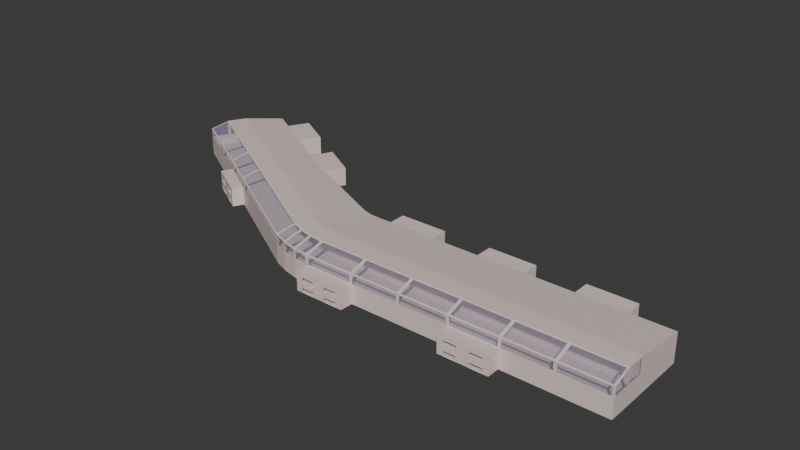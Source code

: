 # Source: terminal.blend  (saved by Blender 4.4.32; exported with 4.5.12 LTS)
import bpy
from mathutils import Matrix  # noqa: F401  (used for matrix-valued properties, if any)

bpy.ops.wm.read_factory_settings(use_empty=True)
scene = bpy.context.scene
scene.name = 'Scene'

# ---- collections
col_terminal = bpy.data.collections.new('Terminal'); scene.collection.children.link(col_terminal)

# ---- materials (node trees are filled in below, after node groups)
mat_buildingwall = bpy.data.materials.new('BuildingWall')
mat_buildingwall.alpha_threshold = 0.0
mat_buildingwall.roughness = 0.5
mat_buildingwall.line_color = (0.0, 0.0, 0.0, 1.0)
mat_glass = bpy.data.materials.new('Glass')
mat_level = bpy.data.materials.new('Level')

# ---- material node trees
mat_buildingwall.use_nodes = True; mat_buildingwall.node_tree.nodes.clear()
_N = mat_buildingwall.node_tree.nodes; _L = mat_buildingwall.node_tree.links
n0 = _N.new('ShaderNodeOutputMaterial'); n0.name = 'Material Output'; n0.location = (300, 300)
n1 = _N.new('ShaderNodeBsdfPrincipled'); n1.name = 'Principled BSDF'; n1.location = (10, 300)
n1.inputs[0].default_value = (0.8001, 0.6729, 0.6336, 1.0)
n1.inputs[3].default_value = 1.45
_L.new(n1.outputs[0], n0.inputs[0])
n0.is_active_output = True
mat_glass.use_nodes = True; mat_glass.node_tree.nodes.clear()
_N = mat_glass.node_tree.nodes; _L = mat_glass.node_tree.links
n0 = _N.new('ShaderNodeBsdfPrincipled'); n0.name = 'Principled BSDF'; n0.location = (10, 300)
n0.inputs[0].default_value = (0.5518, 0.5302, 0.8001, 1.0)
n0.inputs[1].default_value = 0.3
n0.inputs[4].default_value = 0.2
n1 = _N.new('ShaderNodeOutputMaterial'); n1.name = 'Material Output'; n1.location = (300, 300)
_L.new(n0.outputs[0], n1.inputs[0])
n1.is_active_output = True
mat_level.use_nodes = True; mat_level.node_tree.nodes.clear()
_N = mat_level.node_tree.nodes; _L = mat_level.node_tree.links
n0 = _N.new('ShaderNodeBsdfPrincipled'); n0.name = 'Principled BSDF'; n0.location = (10, 300)
n0.inputs[0].default_value = (0.2111, 0.2111, 0.2111, 1.0)
n1 = _N.new('ShaderNodeOutputMaterial'); n1.name = 'Material Output'; n1.location = (300, 300)
_L.new(n0.outputs[0], n1.inputs[0])
n1.is_active_output = True

# ---- world
world_world = bpy.data.worlds.new('World'); scene.world = world_world
world_world.use_nodes = True; world_world.node_tree.nodes.clear()
_N = world_world.node_tree.nodes; _L = world_world.node_tree.links
n0 = _N.new('ShaderNodeOutputWorld'); n0.name = 'World Output'; n0.location = (300, 300)
n1 = _N.new('ShaderNodeBackground'); n1.name = 'Background'; n1.location = (10, 300)
n1.inputs[0].default_value = (0.05088, 0.05088, 0.05088, 1.0)
_L.new(n1.outputs[0], n0.inputs[0])
n0.is_active_output = True
world_world.color = (0.05088, 0.05088, 0.05088)
world_world.sun_shadow_jitter_overblur = 0.0

# ---- meshes
me_cube = bpy.data.meshes.new('Cube')
me_cube.from_pydata([(-77.96, 32.84, 15.11), (-77.96, 32.84, 0.0), (-78.57, -15.52, 15.33), (-79.4, -16.17, 4.778e-07), (0.0, 32.84, 0.0), (-0.8017, -15.38, 15.33), (0.0, -16.03, 0.0), (0.0, 32.84, 15.11), (77.96, 32.84, 0.0), (77.16, -15.38, 15.33), (77.96, -16.03, 0.0), (-205.4, 93.91, 2.161e-07), (-225.2, 57.26, 2.161e-07), (-224.2, 57.44, 15.33), (-83.77, 33.07, 15.11), (-88.19, 34.12, 15.11), (-92.22, 35.75, 15.11), (-103.4, -10.2, 15.33), (-95.58, -13.05, 15.33), (-87.27, -14.84, 15.33), (-83.77, 33.07, 0.0), (-88.19, 34.12, 0.0), (-92.22, 35.75, 0.0), (-104.4, -10.52, 0.0), (-96.53, -13.5, 0.0), (-88.16, -15.41, 4.778e-07), (25.99, 32.84, 0.0), (51.97, 32.84, 0.0), (25.18, -15.38, 15.33), (51.17, -15.38, 15.33), (51.97, -16.03, 0.0), (25.99, -16.03, 0.0), (-25.99, 32.84, 0.0), (-51.97, 32.84, 0.0), (-27.26, -15.43, 15.33), (-52.11, -15.47, 15.33), (-52.93, -16.12, 3.185e-07), (-26.47, -16.08, 1.593e-07), (-51.97, 32.84, 15.11), (-25.99, 32.84, 15.11), (-145.3, 59.95, 15.11), (-165.3, 71.27, 15.11), (-185.4, 82.59, 15.11), (-145.3, 59.95, 2.161e-07), (-165.3, 71.27, 2.161e-07), (-185.4, 82.59, 2.161e-07), (-203.3, 45.75, 15.33), (-182.3, 34.07, 15.33), (-161.4, 22.39, 15.33), (-204.3, 45.57, 2.161e-07), (-183.3, 33.88, 2.161e-07), (-162.4, 22.19, 2.161e-07), (-79.4, -16.17, 5.037), (-80.2, -16.1, 10.45), (-78.76, 32.87, 9.697), (-78.76, 32.87, 5.415), (0.8017, 32.84, 9.697), (0.8017, 32.84, 5.415), (-0.8017, -16.03, 10.45), (0.0, -16.03, 5.037), (77.96, -16.03, 5.037), (77.96, -15.23, 10.45), (77.16, 32.84, 5.415), (-225.2, 57.26, 5.037), (-224.8, 57.96, 10.45), (-205.4, 93.91, 5.037), (-88.94, -15.23, 10.45), (-88.16, -15.41, 5.037), (-97.28, -13.21, 10.45), (-96.53, -13.5, 5.037), (-105.1, -10.12, 10.45), (-104.4, -10.52, 5.037), (-82.97, 33.04, 5.415), (-82.97, 33.04, 9.697), (-87.41, 33.94, 5.415), (-87.41, 33.94, 9.697), (-91.48, 35.45, 5.415), (-91.48, 35.45, 9.697), (52.77, 32.84, 5.415), (52.77, 32.84, 9.697), (25.18, 32.84, 5.415), (25.18, 32.84, 9.697), (25.99, -16.03, 5.037), (25.18, -16.03, 10.45), (51.97, -16.03, 5.037), (51.17, -16.03, 10.45), (-51.17, 32.84, 9.697), (-51.17, 32.84, 5.415), (-26.79, 32.84, 9.697), (-26.79, 32.84, 5.415), (-27.27, -16.08, 10.45), (-26.47, -16.08, 5.037), (-53.73, -16.13, 10.45), (-52.93, -16.12, 5.037), (-163.1, 22.58, 10.45), (-162.4, 22.19, 5.037), (-184.0, 34.27, 10.45), (-183.3, 33.88, 5.037), (-205.0, 45.96, 10.45), (-204.3, 45.57, 5.037), (-144.6, 59.56, 5.415), (-144.6, 59.56, 9.697), (-166.0, 71.67, 5.415), (-166.0, 71.67, 9.697), (-184.7, 82.2, 5.415), (-184.7, 82.2, 9.697), (-51.97, 49.74, 0.0), (-77.96, 49.74, 0.0), (-77.96, 49.74, 5.037), (0.0, 49.74, 5.037), (0.0, 49.74, 0.0), (25.99, 49.74, 0.0), (51.97, 49.74, 0.0), (-25.99, 49.74, 0.0), (-51.97, 49.74, 5.037), (-25.99, 49.74, 5.037), (-77.96, 49.74, 10.07), (0.0, 49.74, 10.07), (51.97, 49.74, 5.037), (51.97, 49.74, 10.07), (25.99, 49.74, 5.037), (25.99, 49.74, 10.07), (-51.97, 49.74, 10.07), (-25.99, 49.74, 10.07), (-197.7, 107.6, 5.037), (-197.7, 107.6, 2.161e-07), (-177.6, 96.25, 2.161e-07), (-138.0, 73.86, 2.161e-07), (-158.0, 85.18, 2.161e-07), (-197.7, 107.6, 10.07), (-138.0, 73.86, 5.037), (-138.0, 73.86, 10.07), (-158.0, 85.18, 5.037), (-158.0, 85.18, 10.07), (-177.6, 96.25, 5.037), (-177.6, 96.25, 10.07), (-78.5, 3.957, 1.792e-07), (0.0, 4.008, 0.0), (0.0, 4.008, 18.52), (77.96, 4.008, 0.0), (-215.4, 74.75, 2.161e-07), (-85.74, 4.471, 18.52), (-92.15, 6.118, 18.52), (-98.34, 8.783, 18.52), (-52.33, 3.974, 1.195e-07), (-26.17, 3.991, 5.973e-08), (-26.17, 3.991, 18.52), (-52.33, 3.974, 18.52), (-154.3, 40.37, 18.52), (-174.6, 51.83, 18.52), (-195.0, 63.29, 18.52), (77.96, 4.008, 5.037), (-78.5, 3.957, 18.52), (-215.8, 74.05, 18.14), (-85.74, 4.471, 1.707e-07), (-92.15, 6.118, 6.957e-10), (-98.34, 8.783, 5.894e-09), (51.97, 4.008, 0.0), (25.99, 4.008, 0.0), (-154.3, 40.37, 2.161e-07), (-174.6, 51.83, 2.161e-07), (-195.0, 63.29, 2.161e-07), (-215.4, 74.75, 5.037), (-215.8, 74.05, 10.45), (0.0, 4.008, 5.037), (0.0, 4.008, 10.07), (25.99, 4.008, 5.037), (25.99, 4.008, 10.07), (-26.17, 3.991, 5.037), (-26.17, 3.991, 10.07), (51.97, 4.008, 5.037), (51.97, 4.008, 10.07), (-52.33, 3.974, 5.037), (-52.33, 3.974, 10.07), (-78.5, 3.957, 5.037), (-78.5, 3.957, 10.07), (-85.74, 4.471, 10.07), (-85.74, 4.471, 5.037), (-92.15, 6.118, 10.07), (-92.15, 6.118, 5.037), (-98.34, 8.783, 10.07), (-98.34, 8.783, 5.037), (-154.3, 40.37, 10.07), (-154.3, 40.37, 5.037), (-174.6, 51.83, 10.07), (-174.6, 51.83, 5.037), (-195.0, 63.29, 10.07), (-195.0, 63.29, 5.037), (-0.8017, -6.664, 18.29), (-86.08, -6.22, 18.3), (-93.31, -4.675, 18.29), (-100.1, -2.197, 18.29), (-27.13, -6.695, 18.29), (-51.85, -6.725, 18.29), (-157.9, 30.29, 18.29), (-178.6, 41.88, 18.29), (-199.2, 53.46, 18.29), (77.96, -6.814, 10.45), (-78.18, -6.756, 18.3), (77.16, -6.663, 18.29), (-219.9, 65.05, 18.29), (25.18, -6.663, 18.29), (51.17, -6.663, 18.29), (-220.7, 65.31, 10.45), (-25.66, -15.43, 15.33), (-53.72, -15.47, 15.33), (-25.52, -6.693, 18.29), (-53.45, -6.727, 18.3), (0.8017, -15.38, 15.33), (-27.27, -16.08, 14.73), (0.8017, -6.663, 18.29), (-26.32, -6.044, 18.52), (-0.8017, -16.03, 14.73), (26.79, -15.38, 15.33), (0.0, -6.012, 18.52), (26.79, -6.663, 18.29), (25.18, -16.03, 14.73), (52.77, -15.38, 15.33), (25.99, -6.012, 18.52), (52.77, -6.663, 18.29), (51.17, -16.03, 14.73), (77.96, -15.23, 14.92), (77.96, -6.814, 17.78), (51.97, -6.012, 18.52), (-53.73, -16.13, 14.73), (-80.17, -15.45, 15.33), (-52.63, -6.075, 18.52), (-79.78, -6.694, 18.29), (-88.86, -14.59, 15.33), (-80.2, -16.1, 14.73), (-87.66, -5.978, 18.29), (-78.95, -6.106, 18.52), (-97.11, -12.58, 15.33), (-88.94, -15.23, 14.73), (-86.79, -5.512, 18.52), (-94.85, -4.209, 18.29), (-104.8, -9.52, 15.33), (-97.28, -13.21, 14.73), (-93.93, -3.868, 18.52), (-101.5, -1.519, 18.29), (-162.8, 23.17, 15.33), (-105.1, -10.12, 14.73), (-100.6, -1.309, 18.52), (-159.3, 31.07, 18.29), (-183.7, 34.85, 15.33), (-163.1, 22.58, 14.73), (-158.3, 31.28, 18.52), (-180.0, 42.66, 18.29), (-204.7, 46.54, 15.33), (-184.0, 34.27, 14.73), (-179.0, 42.85, 18.52), (-200.6, 54.24, 18.29), (-224.8, 57.96, 14.92), (-205.0, 45.96, 14.73), (-199.6, 54.43, 18.52), (-220.7, 65.31, 17.78), (77.16, -16.03, 10.45), (77.16, -16.03, 14.73), (77.96, -5.211, 10.45), (77.96, -5.211, 18.14), (-224.5, 56.87, 10.45), (-224.5, 56.87, 14.73), (-219.9, 66.7, 18.14), (-219.9, 66.7, 10.45), (77.16, 32.84, 9.697), (77.96, 3.207, 18.14), (77.96, 3.207, 10.45), (77.96, -6.012, 18.52), (77.96, 4.008, 10.07), (77.96, -6.012, 10.07), (-220.3, 66.0, 18.52), (-220.3, 66.0, 10.07), (-205.4, 93.91, 15.11), (-205.4, 93.91, 10.07), (-215.4, 74.75, 18.52), (-215.4, 74.75, 10.07), (77.96, 32.84, 10.07), (77.96, 32.84, 5.037), (51.97, 32.84, 5.037), (51.97, 32.84, 10.07), (0.0, 32.84, 10.07), (0.0, 32.84, 5.037), (25.99, 32.84, 5.037), (25.99, 32.84, 10.07), (-51.97, 32.84, 10.07), (-51.97, 32.84, 5.037), (-25.99, 32.84, 10.07), (-25.99, 32.84, 5.037), (-77.96, 32.84, 10.07), (-77.96, 32.84, 5.037), (-84.55, 33.26, 5.415), (-84.55, 33.26, 9.697), (-83.77, 33.07, 5.037), (-83.77, 33.07, 10.07), (-88.94, 34.42, 5.415), (-88.94, 34.42, 9.697), (-88.19, 34.12, 5.037), (-88.19, 34.12, 10.07), (-92.92, 36.14, 5.415), (-92.92, 36.14, 9.697), (-92.22, 35.75, 5.037), (-92.22, 35.75, 10.07), (-145.3, 59.95, 5.037), (-145.3, 59.95, 10.07), (-165.3, 71.27, 5.037), (-165.3, 71.27, 10.07), (-185.4, 82.59, 5.037), (-185.4, 82.59, 10.07), (-225.2, 57.26, 10.07), (-225.2, 57.26, 15.11), (-203.6, 45.18, 14.73), (-203.6, 45.18, 10.45), (-204.3, 45.57, 15.11), (-182.6, 33.49, 14.73), (-182.6, 33.49, 10.45), (-204.3, 45.57, 10.07), (-183.3, 33.88, 15.11), (-161.7, 21.79, 14.73), (-161.7, 21.79, 10.45), (-183.3, 33.88, 10.07), (-162.4, 22.19, 15.11), (-103.6, -10.8, 14.73), (-103.6, -10.8, 10.45), (-162.4, 22.19, 10.07), (-104.4, -10.52, 15.11), (-95.75, -13.68, 14.73), (-95.75, -13.68, 10.45), (-104.4, -10.52, 10.07), (-96.53, -13.5, 15.11), (-87.36, -15.48, 14.73), (-87.36, -15.48, 10.45), (-96.53, -13.5, 10.07), (-78.6, -16.17, 10.45), (-78.6, -16.17, 14.73), (-88.16, -15.41, 15.11), (-88.16, -15.41, 10.07), (-79.4, -16.17, 10.07), (-79.4, -16.17, 15.11), (-52.13, -16.12, 14.73), (-52.13, -16.12, 10.45), (-25.66, -16.08, 14.73), (-52.93, -16.12, 15.11), (-25.66, -16.08, 10.45), (-52.93, -16.12, 10.07), (0.8017, -16.03, 14.73), (-26.47, -16.08, 15.11), (0.8017, -16.03, 10.45), (-26.47, -16.08, 10.07), (0.0, -16.03, 15.11), (26.79, -16.03, 14.73), (26.79, -16.03, 10.45), (0.0, -16.03, 10.07), (25.99, -16.03, 15.11), (52.77, -16.03, 14.73), (25.99, -16.03, 10.07), (52.77, -16.03, 10.45), (77.96, -16.03, 10.07), (77.96, -16.03, 15.11), (51.97, -16.03, 15.11), (51.97, -16.03, 10.07), (0.0, -22.81, 5.037), (0.0, -22.81, 0.0), (25.99, -22.81, 0.0), (-79.4, -22.94, 4.778e-07), (-52.93, -22.9, 3.185e-07), (-52.93, -22.9, 5.037), (-79.4, -22.94, 5.037), (-79.4, -22.94, 10.07), (0.0, -22.81, 10.07), (25.99, -22.81, 5.037), (25.99, -22.81, 10.07), (-52.93, -22.9, 10.07), (-78.5, -2.815, 1.792e-07), (-52.33, -2.798, 1.195e-07), (77.96, 32.84, 15.11), (77.96, 4.008, 18.52), (51.97, 32.84, 15.11), (25.99, 32.84, 15.11), (25.99, 4.008, 18.52), (51.97, 4.008, 18.52), (-186.3, 28.62, 2.161e-07), (-165.3, 16.93, 2.161e-07), (-165.3, 16.93, 5.037), (-186.3, 28.62, 5.037), (-165.3, 16.93, 10.07), (-186.3, 28.62, 10.07), (0.0, 18.42, 5.037), (-26.08, 18.41, 5.037), (25.99, 18.42, 5.037), (51.97, 18.42, 5.037), (-52.15, 18.41, 5.037), (-190.2, 72.94, 5.037), (-170.0, 61.55, 5.037), (-149.8, 50.16, 5.037), (-95.28, 22.27, 5.037), (-90.17, 20.12, 5.037), (-84.76, 18.77, 5.037), (-78.23, 18.4, 5.037), (-78.23, 18.4, 16.81), (77.96, 18.42, 16.81), (-210.4, 84.33, 16.81), (25.99, 18.42, 16.81), (51.97, 18.42, 16.81), (0.0, 18.42, 16.81), (-84.76, 18.77, 16.81), (-90.17, 20.12, 16.81), (-95.28, 22.27, 16.81), (-26.08, 18.41, 16.81), (-52.15, 18.41, 16.81), (-149.8, 50.16, 16.81), (-170.0, 61.55, 16.81), (-190.2, 72.94, 16.81), (-84.76, 18.77, 8.537e-08), (-90.17, 20.12, 3.479e-10), (-95.28, 22.27, 2.947e-09), (51.97, 18.42, 0.0), (25.99, 18.42, 0.0), (-149.8, 50.16, 2.161e-07), (-170.0, 61.55, 2.161e-07), (-190.2, 72.94, 2.161e-07), (-78.23, 18.4, 8.959e-08), (0.0, 18.42, 0.0), (77.96, 18.42, 0.0), (-210.4, 84.33, 2.161e-07), (-52.15, 18.41, 5.973e-08), (-26.08, 18.41, 2.986e-08), (-210.4, 84.33, 5.037), (77.96, 18.42, 5.037), (77.96, 18.42, 10.07), (-210.4, 84.33, 10.07), (-66.17, -22.92, 3.982e-07), (-66.17, -22.92, 5.037), (-66.17, -22.92, 10.07), (-59.55, -22.91, 5.037), (-88.16, -15.41, 2.519), (-72.78, -22.93, 5.037), (-96.53, -13.5, 2.519), (-76.09, -22.94, 5.037), (-76.09, -22.94, 10.07), (-76.09, -22.94, 4.579e-07), (-69.47, -22.92, 4.181e-07), (-69.47, -22.92, 5.037), (-69.47, -22.92, 10.07), (-62.86, -22.91, 5.037), (-62.86, -22.91, 10.07), (-62.86, -22.91, 3.783e-07), (-56.24, -22.9, 3.385e-07), (-56.24, -22.9, 5.037), (-56.24, -22.9, 10.07), (-56.24, -16.13, 5.037), (-59.55, -16.14, 5.037), (-62.86, -16.14, 5.037), (-66.17, -16.15, 5.037), (-69.47, -16.15, 5.037), (-72.78, -16.16, 5.037), (-76.09, -16.16, 5.037), (22.74, -22.81, 0.0), (6.496, -22.81, 2.519), (16.24, -22.81, 0.0), (12.99, -22.81, 0.0), (9.745, -22.81, 0.0), (3.248, -22.81, 0.0), (22.74, -22.81, 5.037), (19.49, -22.81, 5.037), (16.24, -22.81, 5.037), (12.99, -22.81, 5.037), (9.745, -22.81, 5.037), (6.496, -22.81, 5.037), (3.248, -22.81, 5.037), (22.74, -22.81, 10.07), (16.24, -22.81, 10.07), (12.99, -22.81, 10.07), (9.745, -22.81, 10.07), (3.248, -22.81, 10.07), (19.49, -16.03, 5.037), (16.24, -16.03, 5.037), (12.99, -16.03, 5.037), (9.745, -16.03, 5.037), (6.496, -16.03, 5.037), (3.248, -16.03, 5.037), (19.49, -22.81, 2.519), (-183.6, 27.16, 2.161e-07), (-178.4, 24.24, 2.161e-07), (-175.8, 22.77, 2.161e-07), (-173.2, 21.31, 2.161e-07), (-167.9, 18.39, 2.161e-07), (-167.9, 18.39, 5.037), (-170.6, 19.85, 5.037), (-173.2, 21.31, 5.037), (-175.8, 22.77, 5.037), (-178.4, 24.24, 5.037), (-181.0, 25.7, 5.037), (-183.6, 27.16, 5.037), (-167.9, 18.39, 10.07), (-170.6, 19.85, 2.519), (-173.2, 21.31, 10.07), (-175.8, 22.77, 10.07), (-178.4, 24.24, 10.07), (-183.6, 27.16, 10.07), (-165.0, 23.65, 5.037), (-167.6, 25.11, 5.037), (-170.2, 26.57, 5.037), (-172.9, 28.03, 5.037), (-175.5, 29.49, 5.037), (-178.1, 30.95, 5.037), (-180.7, 32.42, 5.037), (-66.17, -22.92, 7.556), (-69.47, -22.92, 7.556), (-62.86, -22.91, 7.556), (0.0, -16.03, 7.556), (-26.47, -16.08, 7.556), (-52.93, -16.12, 7.556), (0.0, -22.81, 7.556), (-52.93, -22.9, 7.556), (-56.24, -22.9, 7.556), (3.248, -22.81, 7.556), (-79.4, -16.17, 7.556), (-88.16, -15.41, 7.556), (-96.53, -13.5, 7.556), (-104.4, -10.52, 7.556), (-162.4, 22.19, 7.556), (-79.4, -22.94, 7.556), (-165.3, 16.93, 7.556), (-76.09, -22.94, 7.556), (-167.9, 18.39, 7.556), (-173.2, 21.31, 7.556), (-175.8, 22.77, 7.556), (-178.4, 24.24, 7.556), (-225.2, 57.26, 7.556), (-183.3, 33.88, 7.556), (-204.3, 45.57, 7.556), (-186.3, 28.62, 7.556), (-183.6, 27.16, 7.556), (9.745, -22.81, 7.556), (12.99, -22.81, 7.556), (16.24, -22.81, 7.556), (77.96, -16.03, 7.556), (25.99, -16.03, 7.556), (51.97, -16.03, 7.556), (25.99, -22.81, 7.556), (22.74, -22.81, 7.556), (22.74, -16.03, 5.037), (-104.4, -10.52, 2.519), (-162.4, 22.19, 2.519), (-79.4, -16.17, 2.519), (-79.4, -22.94, 2.519), (-165.3, 16.93, 2.519), (-76.09, -22.94, 2.519), (-167.9, 18.39, 2.519), (-59.55, -22.91, 2.519), (-39.7, -16.1, 2.389e-07), (-52.93, -16.12, 2.519), (-52.93, -22.9, 2.519), (-56.24, -22.9, 2.519), (-66.17, -22.92, 2.519), (-69.47, -22.92, 2.519), (9.745, -22.81, 2.519), (12.99, -22.81, 2.519), (16.24, -22.81, 2.519), (77.96, -16.03, 2.519), (25.99, -16.03, 2.519), (51.97, -16.03, 2.519), (25.99, -22.81, 2.519), (22.74, -22.81, 2.519), (0.0, -16.03, 2.519), (-26.47, -16.08, 2.519), (0.0, -22.81, 2.519), (3.248, -22.81, 2.519), (-183.3, 33.88, 2.519), (-204.3, 45.57, 2.519), (-225.2, 57.26, 2.519), (-186.3, 28.62, 2.519), (-183.6, 27.16, 2.519), (-173.2, 21.31, 2.519), (-175.8, 22.77, 2.519), (-178.4, 24.24, 2.519), (-181.0, 25.7, 2.519), (-72.78, -22.93, 2.519), (-62.86, -22.91, 2.519)], [], [(92, 224, 333, 332), (60, 151, 268, 269, 356, 536), (286, 39, 7, 280), (254, 150, 274, 270), (145, 137, 6, 37), (355, 256, 257, 353), (411, 42, 272, 400), (283, 280, 7, 377), (258, 266, 265, 259), (304, 305, 133, 132), (98, 253, 261, 260), (263, 262, 153, 163), (161, 49, 12, 140), (136, 3, 25, 154), (154, 25, 24, 155), (53, 229, 329, 330), (66, 233, 325, 326), (68, 237, 321, 322), (289, 1, 20, 292), (292, 20, 21, 296), (296, 21, 22, 300), (398, 0, 14, 404), (404, 14, 15, 405), (238, 142, 143, 242), (139, 10, 30, 157), (276, 279, 376, 374), (279, 283, 377, 376), (346, 83, 216, 344), (350, 85, 220, 349), (157, 30, 31, 158), (210, 208, 28, 201), (215, 213, 29, 202), (354, 351, 368, 473, 472, 471, 470, 469, 370), (288, 0, 38, 284), (284, 38, 39, 286), (58, 212, 340, 342), (90, 209, 338, 339), (144, 145, 37, 550, 36), (188, 206, 204, 5), (192, 193, 35, 34), (156, 23, 51, 159), (159, 51, 50, 160), (70, 241, 317, 318), (94, 245, 313, 314), (96, 249, 310, 311), (300, 22, 43, 302), (65, 273, 129, 124), (304, 44, 45, 306), (405, 15, 16, 406), (406, 16, 40, 409), (409, 40, 41, 410), (41, 305, 307, 42), (103, 102, 104, 105), (40, 303, 305, 41), (44, 304, 132, 128), (16, 301, 303, 40), (299, 298, 100, 101), (568, 97, 99, 569), (529, 319, 315, 530), (50, 51, 381, 485, 484, 483, 482, 481, 380), (568, 50, 380, 571), (542, 71, 95, 543), (519, 327, 323, 520), (37, 565, 91, 93, 551, 36, 550), (510, 347, 343, 511), (564, 59, 91, 565), (509, 351, 347, 510), (33, 285, 287, 32), (87, 86, 88, 89), (27, 26, 111, 112), (33, 1, 107, 106), (560, 561, 84, 82), (537, 538, 359, 354), (82, 537, 539, 369), (343, 336, 367, 438, 442, 432, 444, 448, 371), (281, 4, 110, 109), (289, 288, 116, 108), (8, 27, 278, 277), (62, 78, 79, 264), (15, 297, 301, 16), (295, 294, 76, 77), (14, 293, 297, 15), (291, 290, 74, 75), (0, 288, 293, 14), (54, 55, 72, 73), (436, 69, 71, 542), (518, 331, 327, 519), (434, 67, 69, 436), (517, 335, 331, 518), (544, 52, 67, 434), (516, 336, 335, 517), (569, 99, 63, 570), (530, 315, 308, 528), (42, 307, 273, 272), (307, 306, 134, 135), (410, 41, 42, 411), (140, 162, 426, 423), (26, 4, 281, 282), (80, 57, 56, 81), (162, 275, 429, 426), (139, 422, 427, 151), (561, 559, 60, 84), (538, 536, 356, 359), (287, 286, 123, 115), (282, 283, 121, 120), (551, 93, 365, 552), (560, 82, 369, 562), (107, 108, 114, 106), (108, 116, 122, 114), (112, 111, 120, 118), (118, 120, 121, 119), (113, 115, 109, 110), (115, 123, 117, 109), (4, 32, 113, 110), (280, 281, 109, 117), (286, 280, 117, 123), (278, 27, 112, 118), (1, 289, 108, 107), (279, 278, 118, 119), (283, 279, 119, 121), (285, 33, 106, 114), (284, 285, 114, 122), (26, 282, 120, 111), (32, 287, 115, 113), (288, 284, 122, 116), (134, 126, 125, 124), (130, 127, 128, 132), (131, 130, 132, 133), (135, 134, 124, 129), (11, 65, 124, 125), (302, 43, 127, 130), (273, 307, 135, 129), (45, 11, 125, 126), (306, 45, 126, 134), (303, 302, 130, 131), (305, 303, 131, 133), (43, 44, 128, 127), (207, 198, 2, 205), (219, 217, 9, 199), (158, 31, 6, 137), (155, 24, 23, 156), (231, 152, 141, 234), (234, 141, 142, 238), (160, 50, 49, 161), (242, 143, 148, 246), (246, 148, 149, 250), (250, 149, 150, 254), (12, 570, 63, 162, 140), (63, 528, 308, 271, 275, 162), (10, 139, 151, 60, 559), (425, 421, 137, 145), (416, 158, 137, 421), (419, 161, 140, 423), (420, 136, 154, 412), (412, 154, 155, 413), (413, 155, 156, 414), (422, 139, 157, 415), (415, 157, 158, 416), (403, 138, 378, 401), (420, 424, 144, 136), (424, 425, 145, 144), (403, 407, 146, 138), (407, 408, 147, 146), (414, 156, 159, 417), (417, 159, 160, 418), (418, 160, 161, 419), (151, 427, 428, 268), (408, 398, 152, 147), (167, 378, 138, 165), (165, 138, 146, 169), (171, 379, 378, 167), (157, 170, 166, 158), (170, 171, 167, 166), (137, 164, 168, 145), (164, 165, 169, 168), (158, 166, 164, 137), (166, 167, 165, 164), (157, 139, 151, 170), (170, 151, 268, 171), (171, 268, 375, 379), (145, 168, 172, 144), (169, 173, 172, 168), (147, 173, 169, 146), (173, 175, 174, 172), (152, 175, 173, 147), (144, 172, 174, 136), (136, 174, 177, 154), (174, 175, 176, 177), (175, 152, 141, 176), (154, 177, 179, 155), (177, 176, 178, 179), (176, 141, 142, 178), (155, 179, 181, 156), (179, 178, 180, 181), (178, 142, 143, 180), (156, 181, 183, 159), (181, 180, 182, 183), (180, 143, 148, 182), (159, 183, 185, 160), (183, 182, 184, 185), (182, 148, 149, 184), (160, 185, 187, 161), (185, 184, 186, 187), (184, 149, 150, 186), (186, 150, 274, 275), (186, 275, 162, 187), (187, 162, 140, 161), (60, 151, 170, 84), (84, 170, 166, 82), (82, 166, 164, 59, 479, 478, 477, 476, 475, 474, 541), (59, 164, 168, 91), (91, 168, 172, 93), (172, 93, 449, 450, 451, 452, 453, 454, 455, 52, 174), (174, 52, 67, 177), (177, 67, 69, 179), (179, 69, 71, 181), (181, 71, 95, 183), (183, 95, 499, 500, 501, 502, 503, 504, 505, 97, 185), (185, 97, 99, 187), (187, 99, 63, 162), (244, 247, 196, 46), (240, 243, 195, 47), (236, 239, 194, 48), (228, 230, 190, 18), (225, 227, 189, 19), (379, 223, 267, 375), (147, 152, 231, 226), (146, 147, 226, 211), (138, 146, 211, 214), (378, 218, 223, 379), (138, 214, 218, 378), (232, 235, 191, 17), (64, 252, 255, 203), (61, 197, 222, 221), (248, 251, 200, 13), (34, 35, 341, 345), (192, 34, 345, 211), (35, 193, 226, 341), (193, 192, 211, 226), (5, 204, 345, 348), (188, 5, 348, 214), (204, 206, 211, 345), (206, 188, 214, 211), (28, 208, 348, 352), (208, 210, 214, 348), (201, 28, 352, 218), (210, 201, 218, 214), (29, 213, 352, 358), (213, 215, 218, 352), (202, 29, 358, 223), (215, 202, 223, 218), (9, 217, 358, 357), (199, 9, 357, 267), (217, 219, 223, 358), (219, 199, 267, 223), (205, 2, 337, 341), (207, 205, 341, 226), (2, 198, 231, 337), (198, 207, 226, 231), (225, 19, 334, 337), (19, 189, 234, 334), (227, 225, 337, 231), (189, 227, 231, 234), (228, 18, 328, 334), (230, 228, 334, 234), (18, 190, 238, 328), (190, 230, 234, 238), (232, 17, 324, 328), (235, 232, 328, 238), (17, 191, 242, 324), (191, 235, 238, 242), (236, 48, 320, 324), (239, 236, 324, 242), (48, 194, 246, 320), (194, 239, 242, 246), (240, 47, 316, 320), (243, 240, 320, 246), (47, 195, 250, 316), (195, 243, 246, 250), (244, 46, 312, 316), (247, 244, 316, 250), (46, 196, 254, 312), (196, 247, 250, 254), (248, 13, 309, 312), (251, 248, 312, 254), (13, 200, 270, 309), (200, 251, 254, 270), (61, 221, 357, 356), (197, 61, 356, 269), (221, 222, 267, 357), (222, 197, 269, 267), (252, 64, 308, 309), (255, 252, 309, 270), (64, 203, 271, 308), (203, 255, 270, 271), (276, 374, 399, 428), (428, 399, 375, 268), (259, 265, 375, 267), (265, 266, 268, 375), (266, 258, 269, 268), (258, 259, 267, 269), (153, 262, 270, 274), (263, 163, 275, 271), (163, 153, 274, 275), (262, 263, 271, 270), (62, 264, 276, 277), (79, 78, 278, 279), (78, 62, 277, 278), (264, 79, 279, 276), (56, 57, 281, 280), (80, 81, 283, 282), (57, 80, 282, 281), (81, 56, 280, 283), (86, 87, 285, 284), (89, 88, 286, 287), (87, 89, 287, 285), (88, 86, 284, 286), (55, 54, 288, 289), (73, 72, 292, 293), (54, 73, 293, 288), (72, 55, 289, 292), (290, 291, 293, 292), (75, 74, 296, 297), (291, 75, 297, 293), (74, 290, 292, 296), (294, 295, 297, 296), (77, 76, 300, 301), (295, 77, 301, 297), (76, 294, 296, 300), (298, 299, 301, 300), (101, 100, 302, 303), (299, 101, 303, 301), (100, 298, 300, 302), (102, 103, 305, 304), (105, 104, 306, 307), (103, 105, 307, 305), (104, 102, 304, 306), (260, 261, 309, 308), (261, 253, 312, 309), (253, 98, 315, 312), (98, 260, 308, 315), (310, 249, 316, 312), (249, 96, 319, 316), (311, 310, 312, 315), (96, 311, 315, 319), (313, 245, 320, 316), (245, 94, 323, 320), (314, 313, 316, 319), (94, 314, 319, 323), (317, 241, 324, 320), (241, 70, 327, 324), (318, 317, 320, 323), (70, 318, 323, 327), (321, 237, 328, 324), (237, 68, 331, 328), (322, 321, 324, 327), (68, 322, 327, 331), (325, 233, 334, 328), (233, 66, 335, 334), (326, 325, 328, 331), (66, 326, 331, 335), (229, 53, 336, 337), (329, 229, 337, 334), (330, 329, 334, 335), (53, 330, 335, 336), (332, 333, 337, 336), (333, 224, 341, 337), (224, 92, 343, 341), (92, 332, 336, 343), (338, 209, 345, 341), (209, 90, 347, 345), (339, 338, 341, 343), (90, 339, 343, 347), (340, 212, 348, 345), (212, 58, 351, 348), (342, 340, 345, 347), (58, 342, 347, 351), (344, 216, 352, 348), (216, 83, 354, 352), (346, 344, 348, 351), (83, 346, 351, 354), (349, 220, 358, 352), (350, 349, 352, 354), (220, 85, 359, 358), (85, 350, 354, 359), (257, 256, 356, 357), (353, 257, 357, 358), (355, 353, 358, 359), (256, 355, 359, 356), (386, 281, 287, 387), (386, 164, 166, 388), (389, 278, 282, 388), (118, 120, 282, 278), (170, 389, 427, 151), (287, 115, 109, 281), (390, 172, 168, 387), (187, 162, 426, 391), (65, 306, 134, 124), (392, 185, 187, 391), (393, 183, 185, 392), (130, 302, 304, 132), (394, 181, 183, 393), (395, 179, 181, 394), (396, 177, 179, 395), (397, 174, 177, 396), (390, 172, 174, 397), (289, 108, 114, 285), (372, 373, 364, 446, 445, 430, 440, 439, 363), (563, 456, 362, 562), (462, 369, 539, 540), (547, 437, 366, 545), (523, 438, 367, 521), (3, 136, 372, 363), (136, 144, 373, 372), (144, 36, 364, 373), (6, 31, 362, 456, 458, 459, 460, 461, 361), (511, 343, 371, 513), (509, 59, 360, 512), (544, 3, 363, 545), (564, 6, 361, 566), (516, 52, 366, 521), (402, 399, 374, 376), (401, 378, 379, 402), (572, 492, 383, 571), (532, 498, 385, 531), (543, 95, 382, 546), (529, 97, 383, 531), (520, 323, 384, 522), (323, 319, 385, 498, 497, 496, 495, 493, 384), (285, 390, 397, 289), (289, 397, 396, 292), (292, 396, 395, 296), (296, 395, 394, 300), (300, 394, 393, 302), (302, 393, 392, 304), (304, 392, 391, 306), (285, 390, 387, 287), (170, 389, 388, 166), (281, 386, 388, 282), (164, 386, 387, 168), (379, 375, 399, 402), (429, 275, 274, 400), (38, 0, 398, 408), (39, 38, 408, 407), (7, 39, 407, 403), (7, 403, 401, 377), (149, 410, 411, 150), (148, 409, 410, 149), (143, 406, 409, 148), (142, 405, 406, 143), (141, 404, 405, 142), (152, 398, 404, 141), (150, 411, 400, 274), (44, 418, 419, 45), (43, 417, 418, 44), (22, 414, 417, 43), (33, 32, 425, 424), (1, 33, 424, 420), (27, 415, 416, 26), (8, 422, 415, 27), (21, 413, 414, 22), (20, 412, 413, 21), (1, 420, 412, 20), (45, 419, 423, 11), (26, 416, 421, 4), (32, 4, 421, 425), (426, 429, 273, 65), (423, 426, 65, 11), (427, 422, 8, 277), (428, 427, 277, 276), (427, 389, 278, 277), (391, 426, 65, 306), (403, 386, 388, 401), (386, 403, 407, 387), (408, 390, 387, 407), (390, 408, 398, 397), (397, 398, 404, 396), (396, 404, 405, 395), (395, 405, 406, 394), (394, 406, 409, 393), (393, 409, 410, 392), (392, 410, 411, 391), (402, 389, 427, 428, 399), (402, 376, 377, 401), (389, 402, 401, 388), (400, 272, 273, 429), (419, 391, 426, 423), (418, 392, 391, 419), (417, 393, 392, 418), (414, 394, 393, 417), (413, 395, 394, 414), (412, 396, 395, 413), (420, 397, 396, 412), (424, 390, 397, 420), (390, 424, 425, 387), (421, 386, 387, 425), (386, 421, 416, 388), (415, 389, 388, 416), (422, 427, 389, 415), (508, 444, 432, 506), (554, 431, 441, 555), (506, 432, 442, 507), (513, 371, 448, 514), (552, 365, 447, 553), (452, 431, 441, 453), (455, 437, 366, 52), (454, 435, 437, 455), (453, 441, 435, 454), (451, 443, 431, 452), (450, 433, 443, 451), (449, 447, 433, 450), (449, 93, 365, 447), (512, 515, 473, 368), (533, 534, 471, 472), (534, 535, 470, 471), (566, 567, 468, 360), (556, 557, 465, 466), (557, 558, 464, 465), (522, 384, 493, 524), (525, 495, 496, 526), (526, 496, 497, 527), (546, 382, 486, 548), (573, 488, 489, 574), (574, 489, 490, 575), (503, 490, 491, 504), (499, 486, 487, 500), (499, 95, 382, 486), (500, 487, 488, 501), (502, 489, 490, 503), (501, 488, 489, 502), (504, 491, 492, 505), (505, 492, 383, 97), (431, 506, 507, 441), (443, 508, 506, 431), (360, 468, 515, 512), (365, 513, 514, 447), (351, 509, 512, 368), (93, 511, 513, 365), (59, 509, 510, 91), (91, 510, 511, 93), (382, 522, 524, 486), (95, 520, 522, 382), (336, 516, 521, 367), (437, 523, 521, 366), (52, 516, 517, 67), (67, 517, 518, 69), (69, 518, 519, 71), (71, 519, 520, 95), (489, 526, 527, 490), (488, 525, 526, 489), (319, 529, 531, 385), (492, 532, 531, 383), (99, 530, 528, 63), (97, 529, 530, 99), (465, 464, 535, 534), (466, 465, 534, 533), (84, 60, 536, 538), (82, 84, 538, 537), (540, 539, 370, 469), (539, 537, 354, 370), (469, 470, 535, 540), (515, 533, 472, 473), (82, 541, 462, 369), (463, 462, 541, 474), (464, 463, 474, 475), (464, 475, 476, 465), (465, 476, 477, 466), (467, 466, 477, 478), (468, 467, 478, 479), (468, 479, 59, 360), (438, 523, 507, 442), (448, 444, 508, 514), (381, 546, 548, 485), (51, 543, 546, 381), (52, 544, 545, 366), (439, 547, 545, 363), (3, 544, 434, 25), (25, 434, 436, 24), (24, 436, 542, 23), (23, 542, 543, 51), (364, 552, 553, 446), (36, 551, 552, 364), (430, 554, 555, 440), (459, 458, 558, 557), (460, 459, 557, 556), (31, 560, 562, 362), (30, 10, 559, 561), (31, 30, 561, 560), (361, 461, 567, 566), (59, 564, 566, 360), (6, 564, 565, 37), (481, 572, 571, 380), (49, 569, 570, 12), (97, 568, 571, 383), (50, 568, 569, 49), (483, 574, 575, 482), (484, 573, 574, 483), (491, 576, 572, 492), (490, 575, 576, 491), (532, 527, 497, 498), (525, 524, 493, 495), (488, 487, 494, 573), (487, 486, 548, 494), (435, 577, 547, 437), (441, 555, 577, 435), (430, 445, 578, 554), (443, 433, 549, 578), (578, 443, 431, 554), (433, 447, 553, 549), (467, 468, 567, 457), (467, 457, 556, 466), (563, 562, 369, 462), (463, 464, 558, 480), (463, 480, 563, 462)])
me_cube.polygons.foreach_set('material_index', [1, 0, 0, 0, 0, 1, 0, 0, 1, 0, 1, 1, 0, 0, 0, 1, 1, 1, 0, 0, 0, 0, 0, 0, 0, 0, 0, 1, 1, 0, 1, 1, 0, 0, 0, 1, 1, 0, 1, 1, 0, 0, 1, 1, 1, 0, 0, 0, 0, 0, 0, 0, 1, 0, 0, 0, 1, 0, 0, 0, 0, 0, 0, 0, 0, 0, 0, 0, 1, 0, 0, 0, 0, 0, 0, 0, 0, 0, 1, 0, 1, 0, 1, 0, 1, 0, 0, 0, 0, 0, 0, 0, 0, 0, 0, 0, 0, 0, 1, 0, 0, 0, 0, 0, 0, 0, 0, 0, 0, 0, 0, 0, 0, 0, 0, 0, 0, 0, 0, 0, 0, 0, 0, 0, 0, 0, 0, 0, 0, 0, 0, 0, 0, 0, 0, 0, 0, 1, 1, 0, 0, 0, 0, 0, 0, 0, 0, 0, 0, 0, 0, 0, 0, 0, 0, 0, 0, 0, 0, 0, 0, 0, 0, 0, 0, 0, 0, 0, 0, 0, 0, 0, 0, 0, 0, 0, 0, 0, 0, 0, 0, 0, 0, 0, 0, 0, 0, 0, 0, 0, 0, 0, 0, 0, 0, 0, 0, 0, 0, 0, 0, 0, 0, 0, 0, 0, 0, 0, 0, 0, 0, 0, 0, 0, 0, 0, 0, 0, 0, 0, 1, 1, 1, 1, 1, 0, 0, 0, 0, 0, 0, 1, 1, 1, 1, 0, 0, 0, 0, 0, 0, 0, 0, 0, 0, 0, 0, 0, 0, 0, 0, 0, 0, 0, 0, 0, 0, 0, 0, 0, 0, 0, 0, 0, 0, 0, 0, 0, 0, 0, 0, 0, 0, 0, 0, 0, 0, 0, 0, 0, 0, 0, 0, 0, 0, 0, 0, 0, 0, 0, 0, 0, 0, 0, 0, 0, 0, 0, 0, 0, 0, 0, 0, 0, 0, 0, 0, 0, 0, 0, 0, 0, 0, 0, 0, 0, 0, 0, 0, 0, 0, 0, 0, 0, 0, 0, 0, 0, 0, 0, 0, 0, 0, 0, 0, 0, 0, 0, 0, 0, 0, 0, 0, 0, 0, 0, 0, 0, 0, 0, 0, 0, 0, 0, 0, 0, 0, 0, 0, 0, 0, 0, 0, 0, 0, 0, 0, 0, 0, 0, 0, 0, 0, 0, 0, 0, 0, 0, 0, 0, 0, 0, 0, 0, 0, 0, 0, 0, 0, 0, 0, 0, 0, 0, 0, 0, 0, 0, 0, 0, 0, 0, 0, 0, 0, 0, 0, 0, 0, 0, 0, 0, 0, 0, 0, 0, 0, 0, 0, 0, 0, 0, 0, 0, 0, 0, 0, 0, 0, 0, 0, 0, 0, 0, 0, 0, 0, 0, 0, 0, 0, 0, 0, 0, 0, 0, 0, 0, 0, 0, 0, 0, 0, 0, 0, 0, 0, 0, 0, 0, 0, 0, 0, 0, 0, 0, 0, 0, 0, 0, 0, 0, 0, 0, 0, 0, 0, 0, 0, 0, 0, 0, 0, 0, 0, 0, 0, 0, 0, 0, 0, 0, 0, 0, 0, 0, 0, 0, 0, 0, 0, 0, 0, 0, 0, 0, 0, 0, 0, 0, 0, 0, 0, 0, 0, 0, 0, 0, 0, 0, 0, 0, 0, 0, 0, 0, 0, 0, 0, 0, 0, 0, 0, 0, 0, 0, 0, 0, 0, 0, 0, 0, 0, 0, 0, 0, 0, 0, 0, 0, 0, 0, 0, 0, 0, 0, 0, 0, 0, 0, 0, 0, 0, 0, 0, 0, 0, 0, 0, 0, 0, 0, 0, 0, 0, 0, 0, 0, 0, 0, 0, 0, 0, 0, 0, 0, 0, 0, 0, 0, 0, 0, 0, 0, 0, 0, 0, 0, 0, 0, 0, 0, 0, 0, 0, 0, 0, 0, 0, 0, 0, 0, 0, 0])
_uv = me_cube.uv_layers.new(name='UVMap')
_uv.uv.foreach_set('vector', [0.5479, 0.9596, 0.6188, 0.9596, 0.6188, 0.9987, 0.5479, 0.9987, 0.4583, 0.0, 0.4583, 0.1562, 0.5417, 0.1562, 0.5417, 0.07812, 0.5417, 0.0, 0.5, 0.0, 0.5417, 0.3333, 0.625, 0.3333, 0.625, 0.375, 0.5417, 0.375, 0.875, 0.6719, 0.875, 0.5938, 0.875, 0.5938, 0.875, 0.6719, 0.2083, 0.5938, 0.25, 0.5938, 0.25, 0.75, 0.2083, 0.75, 0.5479, 0.9596, 0.5479, 0.9987, 0.6187, 0.9987, 0.6188, 0.9596, 0.875, 0.5469, 0.875, 0.5, 0.875, 0.5, 0.875, 0.5469, 0.5417, 0.3333, 0.5417, 0.375, 0.625, 0.375, 0.625, 0.3333, 0.5454, 0.08438, 0.5454, 0.15, 0.6213, 0.15, 0.6213, 0.08437, 0.4583, 0.25, 0.5417, 0.25, 0.5417, 0.25, 0.4583, 0.25, 0.5479, 1.0, 0.6187, 1.0, 0.6187, 1.0, 0.5479, 1.0, 0.5454, 0.08437, 0.6213, 0.08437, 0.6213, 0.15, 0.5454, 0.15, 0.125, 0.5938, 0.125, 0.75, 0.125, 0.75, 0.125, 0.5938, 0.125, 0.5938, 0.125, 0.75, 0.125, 0.75, 0.125, 0.5938, 0.125, 0.5938, 0.125, 0.75, 0.125, 0.75, 0.125, 0.5938, 0.5479, 1.0, 0.6188, 1.0, 0.6187, 1.0, 0.5479, 1.0, 0.5479, 1.0, 0.6188, 1.0, 0.6188, 1.0, 0.5479, 1.0, 0.5479, 1.0, 0.6187, 1.0, 0.6187, 1.0, 0.5479, 1.0, 0.4583, 0.25, 0.375, 0.25, 0.375, 0.25, 0.4583, 0.25, 0.4583, 0.25, 0.375, 0.25, 0.375, 0.25, 0.4583, 0.25, 0.4583, 0.25, 0.375, 0.25, 0.375, 0.25, 0.4583, 0.25, 0.875, 0.5469, 0.875, 0.5, 0.875, 0.5, 0.875, 0.5469, 0.875, 0.5469, 0.875, 0.5, 0.875, 0.5, 0.875, 0.5469, 0.875, 0.6719, 0.875, 0.5938, 0.875, 0.5938, 0.875, 0.6719, 0.125, 0.5938, 0.125, 0.75, 0.1667, 0.75, 0.1667, 0.5938, 0.5417, 0.25, 0.5417, 0.2917, 0.625, 0.2917, 0.625, 0.25, 0.5417, 0.2917, 0.5417, 0.3333, 0.625, 0.3333, 0.625, 0.2917, 0.5479, 0.8763, 0.5479, 0.9154, 0.6188, 0.9154, 0.6188, 0.8763, 0.5479, 0.918, 0.5479, 0.957, 0.6188, 0.957, 0.6188, 0.918, 0.1667, 0.5938, 0.1667, 0.75, 0.2083, 0.75, 0.2083, 0.5938, 0.7513, 0.6769, 0.7513, 0.7449, 0.7904, 0.7449, 0.7904, 0.6769, 0.793, 0.6769, 0.793, 0.7449, 0.832, 0.7449, 0.832, 0.6769, 0.5417, 0.9167, 0.5417, 0.875, 0.5417, 0.875, 0.5417, 0.8802, 0.5417, 0.8906, 0.5417, 0.8958, 0.5417, 0.901, 0.5417, 0.9115, 0.5417, 0.9167, 0.5417, 0.25, 0.625, 0.25, 0.625, 0.2917, 0.5417, 0.2917, 0.5417, 0.2917, 0.625, 0.2917, 0.625, 0.3333, 0.5417, 0.3333, 0.5479, 0.8763, 0.6187, 0.8763, 0.6187, 0.9154, 0.5479, 0.9154, 0.5479, 0.9179, 0.6187, 0.9179, 0.6187, 0.9571, 0.5479, 0.9571, 0.1667, 0.5938, 0.2083, 0.5938, 0.2083, 0.75, 0.1875, 0.75, 0.1667, 0.75, 0.7513, 0.6769, 0.7904, 0.6769, 0.7904, 0.7449, 0.7513, 0.7449, 0.7929, 0.6769, 0.8321, 0.6769, 0.8321, 0.7449, 0.7929, 0.7449, 0.125, 0.5938, 0.125, 0.75, 0.125, 0.75, 0.125, 0.5938, 0.125, 0.5938, 0.125, 0.75, 0.125, 0.75, 0.125, 0.5938, 0.5479, 1.0, 0.6187, 1.0, 0.6188, 1.0, 0.5479, 1.0, 0.5479, 1.0, 0.6188, 1.0, 0.6188, 1.0, 0.5479, 1.0, 0.5479, 1.0, 0.6188, 1.0, 0.6188, 1.0, 0.5479, 1.0, 0.4583, 0.25, 0.375, 0.25, 0.375, 0.25, 0.4583, 0.25, 0.4583, 0.25, 0.5417, 0.25, 0.5417, 0.25, 0.4583, 0.25, 0.4583, 0.25, 0.375, 0.25, 0.375, 0.25, 0.4583, 0.25, 0.875, 0.5469, 0.875, 0.5, 0.875, 0.5, 0.875, 0.5469, 0.875, 0.5469, 0.875, 0.5, 0.875, 0.5, 0.875, 0.5469, 0.875, 0.5469, 0.875, 0.5, 0.875, 0.5, 0.875, 0.5469, 0.625, 0.25, 0.5417, 0.25, 0.5417, 0.25, 0.625, 0.25, 0.5354, 0.25, 0.4646, 0.25, 0.4646, 0.25, 0.5354, 0.25, 0.625, 0.25, 0.5417, 0.25, 0.5417, 0.25, 0.625, 0.25, 0.375, 0.25, 0.4583, 0.25, 0.4583, 0.25, 0.375, 0.25, 0.625, 0.25, 0.5417, 0.25, 0.5417, 0.25, 0.625, 0.25, 0.5354, 0.25, 0.4646, 0.25, 0.4646, 0.25, 0.5354, 0.25, 0.4167, 1.0, 0.4583, 1.0, 0.4583, 1.0, 0.4167, 1.0, 0.5, 1.0, 0.5417, 1.0, 0.5417, 1.0, 0.5, 1.0, 0.125, 0.75, 0.125, 0.75, 0.125, 0.75, 0.125, 0.75, 0.125, 0.75, 0.125, 0.75, 0.125, 0.75, 0.125, 0.75, 0.125, 0.75, 0.4167, 1.0, 0.375, 1.0, 0.375, 1.0, 0.4167, 1.0, 0.4167, 1.0, 0.4583, 1.0, 0.4583, 1.0, 0.4167, 1.0, 0.5, 1.0, 0.5417, 1.0, 0.5417, 1.0, 0.5, 1.0, 0.375, 0.9167, 0.4167, 0.9167, 0.4583, 0.9167, 0.4583, 0.9583, 0.4167, 0.9583, 0.375, 0.9583, 0.375, 0.9375, 0.5, 0.9167, 0.5417, 0.9167, 0.5417, 0.9583, 0.5, 0.9583, 0.4167, 0.875, 0.4583, 0.875, 0.4583, 0.9167, 0.4167, 0.9167, 0.5, 0.875, 0.5417, 0.875, 0.5417, 0.9167, 0.5, 0.9167, 0.375, 0.2917, 0.4583, 0.2917, 0.4583, 0.3333, 0.375, 0.3333, 0.4646, 0.293, 0.5354, 0.293, 0.5354, 0.332, 0.4646, 0.332, 0.1667, 0.5, 0.2083, 0.5, 0.2083, 0.5, 0.1667, 0.5, 0.1667, 0.5, 0.125, 0.5, 0.125, 0.5, 0.1667, 0.5, 0.4167, 0.9167, 0.4167, 0.9583, 0.4583, 0.9583, 0.4583, 0.9167, 0.5, 0.9167, 0.5, 0.9583, 0.5417, 0.9583, 0.5417, 0.9167, 0.4583, 0.9167, 0.5, 0.9167, 0.5, 0.9167, 0.4583, 0.9167, 0.5417, 0.9583, 0.5417, 1.0, 0.5417, 1.0, 0.5417, 0.9948, 0.5417, 0.9844, 0.5417, 0.9792, 0.5417, 0.974, 0.5417, 0.9635, 0.5417, 0.9583, 0.4583, 0.375, 0.375, 0.375, 0.375, 0.375, 0.4583, 0.375, 0.4583, 0.25, 0.5417, 0.25, 0.5417, 0.25, 0.4583, 0.25, 0.375, 0.25, 0.375, 0.2917, 0.4583, 0.2917, 0.4583, 0.25, 0.4646, 0.2513, 0.4646, 0.2904, 0.5354, 0.2904, 0.5354, 0.2513, 0.625, 0.25, 0.5417, 0.25, 0.5417, 0.25, 0.625, 0.25, 0.5354, 0.25, 0.4646, 0.25, 0.4646, 0.25, 0.5354, 0.25, 0.625, 0.25, 0.5417, 0.25, 0.5417, 0.25, 0.625, 0.25, 0.5354, 0.25, 0.4646, 0.25, 0.4646, 0.25, 0.5354, 0.25, 0.625, 0.25, 0.5417, 0.25, 0.5417, 0.25, 0.625, 0.25, 0.5354, 0.25, 0.4646, 0.25, 0.4646, 0.25, 0.5354, 0.25, 0.4167, 1.0, 0.4583, 1.0, 0.4583, 1.0, 0.4167, 1.0, 0.5, 1.0, 0.5417, 1.0, 0.5417, 1.0, 0.5, 1.0, 0.4167, 1.0, 0.4583, 1.0, 0.4583, 1.0, 0.4167, 1.0, 0.5, 1.0, 0.5417, 1.0, 0.5417, 1.0, 0.5, 1.0, 0.4167, 1.0, 0.4583, 1.0, 0.4583, 1.0, 0.4167, 1.0, 0.5, 1.0, 0.5417, 1.0, 0.5417, 1.0, 0.5, 1.0, 0.4167, 1.0, 0.4583, 1.0, 0.4583, 1.0, 0.4167, 1.0, 0.5, 1.0, 0.5417, 1.0, 0.5417, 1.0, 0.5, 1.0, 0.625, 0.25, 0.5417, 0.25, 0.5417, 0.25, 0.625, 0.25, 0.5417, 0.25, 0.4583, 0.25, 0.4583, 0.25, 0.5417, 0.25, 0.875, 0.5469, 0.875, 0.5, 0.875, 0.5, 0.875, 0.5469, 0.375, 0.1562, 0.4583, 0.1562, 0.4583, 0.2031, 0.375, 0.2031, 0.375, 0.3333, 0.375, 0.375, 0.4583, 0.375, 0.4583, 0.3333, 0.4646, 0.3346, 0.4646, 0.3737, 0.5354, 0.3737, 0.5354, 0.3346, 0.4583, 0.1562, 0.5417, 0.1562, 0.5417, 0.2031, 0.4583, 0.2031, 0.375, 0.1562, 0.375, 0.2031, 0.4583, 0.2031, 0.4583, 0.1562, 0.4167, 0.9583, 0.4167, 1.0, 0.4583, 1.0, 0.4583, 0.9583, 0.5, 0.9583, 0.5, 1.0, 0.5417, 1.0, 0.5417, 0.9583, 0.4583, 0.3333, 0.5417, 0.3333, 0.5417, 0.3333, 0.4583, 0.3333, 0.4583, 0.3333, 0.5417, 0.3333, 0.5417, 0.3333, 0.4583, 0.3333, 0.4167, 0.9583, 0.4583, 0.9583, 0.4583, 0.9583, 0.4167, 0.9583, 0.4167, 0.9167, 0.4583, 0.9167, 0.4583, 0.9167, 0.4167, 0.9167, 0.375, 0.25, 0.4583, 0.25, 0.4583, 0.2917, 0.375, 0.2917, 0.4583, 0.25, 0.5417, 0.25, 0.5417, 0.2917, 0.4583, 0.2917, 0.375, 0.2917, 0.375, 0.3333, 0.4583, 0.3333, 0.4583, 0.2917, 0.4583, 0.2917, 0.4583, 0.3333, 0.5417, 0.3333, 0.5417, 0.2917, 0.375, 0.3333, 0.4583, 0.3333, 0.4583, 0.375, 0.375, 0.375, 0.4583, 0.3333, 0.5417, 0.3333, 0.5417, 0.375, 0.4583, 0.375, 0.25, 0.5, 0.2083, 0.5, 0.2083, 0.5, 0.25, 0.5, 0.5417, 0.375, 0.4583, 0.375, 0.4583, 0.375, 0.5417, 0.375, 0.5417, 0.3333, 0.5417, 0.375, 0.5417, 0.375, 0.5417, 0.3333, 0.4583, 0.2917, 0.375, 0.2917, 0.375, 0.2917, 0.4583, 0.2917, 0.375, 0.25, 0.4583, 0.25, 0.4583, 0.25, 0.375, 0.25, 0.5417, 0.2917, 0.4583, 0.2917, 0.4583, 0.2917, 0.5417, 0.2917, 0.5417, 0.3333, 0.5417, 0.2917, 0.5417, 0.2917, 0.5417, 0.3333, 0.4583, 0.2917, 0.375, 0.2917, 0.375, 0.2917, 0.4583, 0.2917, 0.5417, 0.2917, 0.4583, 0.2917, 0.4583, 0.2917, 0.5417, 0.2917, 0.375, 0.3333, 0.4583, 0.3333, 0.4583, 0.3333, 0.375, 0.3333, 0.375, 0.3333, 0.4583, 0.3333, 0.4583, 0.3333, 0.375, 0.3333, 0.5417, 0.25, 0.5417, 0.2917, 0.5417, 0.2917, 0.5417, 0.25, 0.4583, 0.25, 0.375, 0.25, 0.375, 0.25, 0.4583, 0.25, 0.4583, 0.25, 0.375, 0.25, 0.375, 0.25, 0.4583, 0.25, 0.5417, 0.25, 0.4583, 0.25, 0.4583, 0.25, 0.5417, 0.25, 0.5417, 0.25, 0.4583, 0.25, 0.4583, 0.25, 0.5417, 0.25, 0.375, 0.25, 0.4583, 0.25, 0.4583, 0.25, 0.375, 0.25, 0.4583, 0.25, 0.375, 0.25, 0.375, 0.25, 0.4583, 0.25, 0.5417, 0.25, 0.5417, 0.25, 0.5417, 0.25, 0.5417, 0.25, 0.125, 0.5, 0.125, 0.5, 0.125, 0.5, 0.125, 0.5, 0.4583, 0.25, 0.375, 0.25, 0.375, 0.25, 0.4583, 0.25, 0.5417, 0.25, 0.4583, 0.25, 0.4583, 0.25, 0.5417, 0.25, 0.5417, 0.25, 0.5417, 0.25, 0.5417, 0.25, 0.5417, 0.25, 0.125, 0.5, 0.125, 0.5, 0.125, 0.5, 0.125, 0.5, 0.8346, 0.6769, 0.8737, 0.6769, 0.8737, 0.7449, 0.8346, 0.7449, 0.8346, 0.6769, 0.8346, 0.7449, 0.8737, 0.7449, 0.8737, 0.6769, 0.2083, 0.5938, 0.2083, 0.75, 0.25, 0.75, 0.25, 0.5938, 0.125, 0.5938, 0.125, 0.75, 0.125, 0.75, 0.125, 0.5938, 0.875, 0.6719, 0.875, 0.5938, 0.875, 0.5938, 0.875, 0.6719, 0.875, 0.6719, 0.875, 0.5938, 0.875, 0.5938, 0.875, 0.6719, 0.125, 0.5938, 0.125, 0.75, 0.125, 0.75, 0.125, 0.5938, 0.875, 0.6719, 0.875, 0.5938, 0.875, 0.5938, 0.875, 0.6719, 0.875, 0.6719, 0.875, 0.5938, 0.875, 0.5938, 0.875, 0.6719, 0.875, 0.6719, 0.875, 0.5938, 0.875, 0.5938, 0.875, 0.6719, 0.375, 0.0, 0.4167, 0.0, 0.4583, 0.0, 0.4583, 0.1562, 0.375, 0.1562, 0.4583, 0.0, 0.5, 0.0, 0.5417, 0.0, 0.5417, 0.07812, 0.5417, 0.1562, 0.4583, 0.1562, 0.375, 0.0, 0.375, 0.1562, 0.4583, 0.1562, 0.4583, 0.0, 0.4167, 0.0, 0.2083, 0.5469, 0.25, 0.5469, 0.25, 0.5938, 0.2083, 0.5938, 0.2083, 0.5469, 0.2083, 0.5938, 0.25, 0.5938, 0.25, 0.5469, 0.125, 0.5469, 0.125, 0.5938, 0.125, 0.5938, 0.125, 0.5469, 0.125, 0.5469, 0.125, 0.5938, 0.125, 0.5938, 0.125, 0.5469, 0.125, 0.5469, 0.125, 0.5938, 0.125, 0.5938, 0.125, 0.5469, 0.125, 0.5469, 0.125, 0.5938, 0.125, 0.5937, 0.125, 0.5469, 0.125, 0.5469, 0.125, 0.5938, 0.1667, 0.5938, 0.1667, 0.5469, 0.1667, 0.5469, 0.1667, 0.5938, 0.2083, 0.5938, 0.2083, 0.5469, 0.75, 0.5469, 0.75, 0.5938, 0.7917, 0.5938, 0.7917, 0.5469, 0.125, 0.5469, 0.1667, 0.5469, 0.1667, 0.5938, 0.125, 0.5938, 0.1667, 0.5469, 0.2083, 0.5469, 0.2083, 0.5938, 0.1667, 0.5938, 0.75, 0.5469, 0.7917, 0.5469, 0.7917, 0.5938, 0.75, 0.5938, 0.7917, 0.5469, 0.8333, 0.5469, 0.8333, 0.5938, 0.7917, 0.5938, 0.125, 0.5469, 0.125, 0.5937, 0.125, 0.5938, 0.125, 0.5469, 0.125, 0.5469, 0.125, 0.5938, 0.125, 0.5938, 0.125, 0.5469, 0.125, 0.5469, 0.125, 0.5938, 0.125, 0.5938, 0.125, 0.5469, 0.4583, 0.1562, 0.4583, 0.2031, 0.5417, 0.2031, 0.5417, 0.1562, 0.8333, 0.5469, 0.875, 0.5469, 0.875, 0.5938, 0.8333, 0.5938, 0.0, 0.0, 0.0, 0.0, 0.0, 0.0, 0.0, 0.0, 0.0, 0.0, 0.0, 0.0, 0.0, 0.0, 0.0, 0.0, 0.0, 0.0, 0.0, 0.0, 0.0, 0.0, 0.0, 0.0, 0.0, 0.0, 0.0, 0.0, 0.0, 0.0, 0.0, 0.0, 0.0, 0.0, 0.0, 0.0, 0.0, 0.0, 0.0, 0.0, 0.0, 0.0, 0.0, 0.0, 0.0, 0.0, 0.0, 0.0, 0.0, 0.0, 0.0, 0.0, 0.0, 0.0, 0.0, 0.0, 0.0, 0.0, 0.0, 0.0, 0.0, 0.0, 0.0, 0.0, 0.0, 0.0, 0.0, 0.0, 0.0, 0.0, 0.0, 0.0, 0.0, 0.0, 0.0, 0.0, 0.0, 0.0, 0.0, 0.0, 0.0, 0.0, 0.0, 0.0, 0.0, 0.0, 0.0, 0.0, 0.0, 0.0, 0.0, 0.0, 0.0, 0.0, 0.0, 0.0, 0.0, 0.0, 0.0, 0.0, 0.0, 0.0, 0.0, 0.0, 0.0, 0.0, 0.0, 0.0, 0.0, 0.0, 0.0, 0.0, 0.0, 0.0, 0.0, 0.0, 0.0, 0.0, 0.0, 0.0, 0.0, 0.0, 0.0, 0.0, 0.0, 0.0, 0.0, 0.0, 0.0, 0.0, 0.0, 0.0, 0.0, 0.0, 0.0, 0.0, 0.0, 0.0, 0.0, 0.0, 0.0, 0.0, 0.0, 0.0, 0.0, 0.0, 0.0, 0.0, 0.0, 0.0, 0.0, 0.0, 0.0, 0.0, 0.0, 0.0, 0.0, 0.0, 0.0, 0.0, 0.0, 0.0, 0.0, 0.0, 0.0, 0.0, 0.0, 0.0, 0.0, 0.0, 0.0, 0.0, 0.0, 0.0, 0.0, 0.0, 0.0, 0.0, 0.0, 0.0, 0.0, 0.0, 0.0, 0.0, 0.0, 0.0, 0.0, 0.0, 0.0, 0.0, 0.0, 0.0, 0.0, 0.0, 0.0, 0.0, 0.0, 0.0, 0.0, 0.0, 0.0, 0.0, 0.0, 0.0, 0.0, 0.0, 0.0, 0.0, 0.0, 0.0, 0.0, 0.0, 0.0, 0.0, 0.0, 0.0, 0.0, 0.0, 0.0, 0.0, 0.0, 0.0, 0.0, 0.0, 0.0, 0.0, 0.0, 0.0, 0.0, 0.0, 0.0, 0.0, 0.0, 0.0, 0.0, 0.0, 0.0, 0.0, 0.0, 0.0, 0.0, 0.0, 0.0, 0.0, 0.0, 0.0, 0.0, 0.0, 0.0, 0.0, 0.0, 0.0, 0.0, 0.0, 0.0, 0.0, 0.0, 0.0, 0.0, 0.0, 0.0, 0.0, 0.0, 0.0, 0.0, 0.0, 0.0, 0.0, 0.0, 0.0, 0.0, 0.0, 0.0, 0.0, 0.0, 0.0, 0.0, 0.0, 0.0, 0.0, 0.0, 0.0, 0.0, 0.0, 0.0, 0.0, 0.0, 0.0, 0.0, 0.0, 0.0, 0.0, 0.0, 0.0, 0.0, 0.0, 0.0, 0.0, 0.0, 0.0, 0.0, 0.0, 0.0, 0.0, 0.0, 0.0, 0.0, 0.0, 0.0, 0.0, 0.0, 0.0, 0.0, 0.0, 0.0, 0.0, 0.0, 0.0, 0.0, 0.0, 0.0, 0.0, 0.0, 0.0, 0.0, 0.0, 0.0, 0.0, 0.0, 0.0, 0.0, 0.0, 0.0, 0.0, 0.0, 0.0, 0.0, 0.0, 0.0, 0.0, 0.0, 0.0, 0.0, 0.0, 0.0, 0.0, 0.0, 0.0, 0.0, 0.0, 0.0, 0.0, 0.0, 0.0, 0.0, 0.0, 0.0, 0.0, 0.0, 0.0, 0.0, 0.0, 0.0, 0.0, 0.0, 0.0, 0.0, 0.0, 0.0, 0.0, 0.05729, 0.125, 0.1146, 0.25, 0.1719, 0.375, 0.2292, 0.5, 0.2865, 0.625, 0.3437, 0.75, 0.401, 0.875, 0.4583, 1.0, 0.0, 0.0, 0.0, 0.0, 0.4583, 1.0, 0.4583, 1.0, 0.0, 0.0, 0.0, 0.0, 0.4583, 1.0, 0.4583, 1.0, 0.0, 0.0, 0.0, 0.0, 0.0, 0.0, 0.0, 0.0, 0.0, 0.0, 0.0, 0.0, 0.0, 0.0, 0.0, 0.0, 0.0, 0.0, 0.0, 0.0, 0.0, 0.0, 0.0, 0.0, 0.0, 0.0, 0.0, 0.0, 0.0, 0.0, 0.0, 0.0, 0.0, 0.0, 0.0, 0.0, 0.0, 0.0, 0.0, 0.0, 0.0, 0.0, 0.0, 0.0, 0.0, 0.0, 0.0, 0.0, 0.0, 0.0, 0.0, 0.0, 0.0, 0.0, 0.0, 0.0, 0.875, 0.7449, 0.875, 0.677, 0.875, 0.677, 0.875, 0.7449, 0.875, 0.7449, 0.875, 0.677, 0.875, 0.677, 0.875, 0.7449, 0.875, 0.7449, 0.875, 0.677, 0.875, 0.677, 0.875, 0.7449, 0.875, 0.7449, 0.875, 0.677, 0.875, 0.677, 0.875, 0.7449, 0.875, 0.7449, 0.875, 0.6769, 0.875, 0.677, 0.875, 0.7449, 0.8333, 0.5938, 0.8333, 0.6719, 0.875, 0.6719, 0.875, 0.5938, 0.8333, 0.5938, 0.875, 0.5938, 0.875, 0.6719, 0.8333, 0.6719, 0.7917, 0.5938, 0.8333, 0.5938, 0.8333, 0.6719, 0.7917, 0.6719, 0.75, 0.5938, 0.7917, 0.5938, 0.7917, 0.6719, 0.75, 0.6719, 0.7917, 0.5938, 0.7917, 0.6719, 0.8333, 0.6719, 0.8333, 0.5938, 0.75, 0.5938, 0.75, 0.6719, 0.7917, 0.6719, 0.7917, 0.5938, 0.875, 0.7449, 0.875, 0.677, 0.875, 0.677, 0.875, 0.7449, 0.5473, 0.00625, 0.6188, 0.00625, 0.6202, 0.07187, 0.5459, 0.07187, 0.5473, 0.00625, 0.5459, 0.07187, 0.6202, 0.07187, 0.6188, 0.00625, 0.875, 0.7449, 0.875, 0.677, 0.875, 0.6769, 0.875, 0.7449, 0.7929, 0.7449, 0.8321, 0.7449, 0.8333, 0.75, 0.7917, 0.75, 0.7929, 0.6769, 0.7929, 0.7449, 0.7917, 0.75, 0.7917, 0.6719, 0.8321, 0.7449, 0.8321, 0.6769, 0.8333, 0.6719, 0.8333, 0.75, 0.8321, 0.6769, 0.7929, 0.6769, 0.7917, 0.6719, 0.8333, 0.6719, 0.7513, 0.7449, 0.7904, 0.7449, 0.7917, 0.75, 0.75, 0.75, 0.7513, 0.6769, 0.7513, 0.7449, 0.75, 0.75, 0.75, 0.6719, 0.7904, 0.7449, 0.7904, 0.6769, 0.7917, 0.6719, 0.7917, 0.75, 0.7904, 0.6769, 0.7513, 0.6769, 0.75, 0.6719, 0.7917, 0.6719, 0.7904, 0.7449, 0.7513, 0.7449, 0.75, 0.75, 0.7917, 0.75, 0.7513, 0.7449, 0.7513, 0.6769, 0.75, 0.6719, 0.75, 0.75, 0.7904, 0.6769, 0.7904, 0.7449, 0.7917, 0.75, 0.7917, 0.6719, 0.7513, 0.6769, 0.7904, 0.6769, 0.7917, 0.6719, 0.75, 0.6719, 0.832, 0.7449, 0.793, 0.7449, 0.7917, 0.75, 0.8333, 0.75, 0.793, 0.7449, 0.793, 0.6769, 0.7917, 0.6719, 0.7917, 0.75, 0.832, 0.6769, 0.832, 0.7449, 0.8333, 0.75, 0.8333, 0.6719, 0.793, 0.6769, 0.832, 0.6769, 0.8333, 0.6719, 0.7917, 0.6719, 0.8737, 0.7449, 0.8346, 0.7449, 0.8333, 0.75, 0.875, 0.75, 0.8737, 0.6769, 0.8737, 0.7449, 0.875, 0.75, 0.875, 0.6719, 0.8346, 0.7449, 0.8346, 0.6769, 0.8333, 0.6719, 0.8333, 0.75, 0.8346, 0.6769, 0.8737, 0.6769, 0.875, 0.6719, 0.8333, 0.6719, 0.8346, 0.7449, 0.8737, 0.7449, 0.875, 0.75, 0.8333, 0.75, 0.8346, 0.6769, 0.8346, 0.7449, 0.8333, 0.75, 0.8333, 0.6719, 0.8737, 0.7449, 0.8737, 0.6769, 0.875, 0.6719, 0.875, 0.75, 0.8737, 0.6769, 0.8346, 0.6769, 0.8333, 0.6719, 0.875, 0.6719, 0.875, 0.7449, 0.875, 0.7449, 0.875, 0.75, 0.875, 0.75, 0.875, 0.7449, 0.875, 0.677, 0.875, 0.6719, 0.875, 0.75, 0.875, 0.6769, 0.875, 0.7449, 0.875, 0.75, 0.875, 0.6719, 0.875, 0.677, 0.875, 0.6769, 0.875, 0.6719, 0.875, 0.6719, 0.875, 0.7449, 0.875, 0.7449, 0.875, 0.75, 0.875, 0.75, 0.875, 0.677, 0.875, 0.7449, 0.875, 0.75, 0.875, 0.6719, 0.875, 0.7449, 0.875, 0.677, 0.875, 0.6719, 0.875, 0.75, 0.875, 0.677, 0.875, 0.677, 0.875, 0.6719, 0.875, 0.6719, 0.875, 0.7449, 0.875, 0.7449, 0.875, 0.75, 0.875, 0.75, 0.875, 0.677, 0.875, 0.7449, 0.875, 0.75, 0.875, 0.6719, 0.875, 0.7449, 0.875, 0.677, 0.875, 0.6719, 0.875, 0.75, 0.875, 0.677, 0.875, 0.677, 0.875, 0.6719, 0.875, 0.6719, 0.875, 0.7449, 0.875, 0.7449, 0.875, 0.75, 0.875, 0.75, 0.875, 0.677, 0.875, 0.7449, 0.875, 0.75, 0.875, 0.6719, 0.875, 0.7449, 0.875, 0.677, 0.875, 0.6719, 0.875, 0.75, 0.875, 0.677, 0.875, 0.677, 0.875, 0.6719, 0.875, 0.6719, 0.875, 0.7449, 0.875, 0.7449, 0.875, 0.75, 0.875, 0.75, 0.875, 0.677, 0.875, 0.7449, 0.875, 0.75, 0.875, 0.6719, 0.875, 0.7449, 0.875, 0.677, 0.875, 0.6719, 0.875, 0.75, 0.875, 0.677, 0.875, 0.677, 0.875, 0.6719, 0.875, 0.6719, 0.875, 0.7449, 0.875, 0.7449, 0.875, 0.75, 0.875, 0.75, 0.875, 0.677, 0.875, 0.7449, 0.875, 0.75, 0.875, 0.6719, 0.875, 0.7449, 0.875, 0.677, 0.875, 0.6719, 0.875, 0.75, 0.875, 0.677, 0.875, 0.677, 0.875, 0.6719, 0.875, 0.6719, 0.875, 0.7449, 0.875, 0.7449, 0.875, 0.75, 0.875, 0.75, 0.875, 0.677, 0.875, 0.7449, 0.875, 0.75, 0.875, 0.6719, 0.875, 0.7449, 0.875, 0.6769, 0.875, 0.6719, 0.875, 0.75, 0.875, 0.6769, 0.875, 0.677, 0.875, 0.6719, 0.875, 0.6719, 0.5473, 0.00625, 0.6188, 0.00625, 0.625, 0.0, 0.5417, 0.0, 0.5459, 0.07187, 0.5473, 0.00625, 0.5417, 0.0, 0.5417, 0.07812, 0.6188, 0.00625, 0.6202, 0.07187, 0.625, 0.07812, 0.625, 0.0, 0.6202, 0.07187, 0.5459, 0.07187, 0.5417, 0.07812, 0.625, 0.07812, 0.6188, 0.00625, 0.5473, 0.00625, 0.5417, 0.0, 0.625, 0.0, 0.6202, 0.07187, 0.6188, 0.00625, 0.625, 0.0, 0.625, 0.07812, 0.5473, 0.00625, 0.5459, 0.07187, 0.5417, 0.07812, 0.5417, 0.0, 0.5459, 0.07187, 0.6202, 0.07187, 0.625, 0.07812, 0.5417, 0.07812, 0.5417, 0.25, 0.625, 0.25, 0.625, 0.2031, 0.5417, 0.2031, 0.5417, 0.2031, 0.625, 0.2031, 0.625, 0.1562, 0.5417, 0.1562, 0.6213, 0.08437, 0.6213, 0.15, 0.625, 0.1562, 0.625, 0.07812, 0.6213, 0.15, 0.5454, 0.15, 0.5417, 0.1562, 0.625, 0.1562, 0.5454, 0.15, 0.5454, 0.08438, 0.5417, 0.07812, 0.5417, 0.1562, 0.5454, 0.08438, 0.6213, 0.08437, 0.625, 0.07812, 0.5417, 0.07812, 0.6213, 0.15, 0.6213, 0.08437, 0.625, 0.07812, 0.625, 0.1562, 0.5454, 0.08437, 0.5454, 0.15, 0.5417, 0.1562, 0.5417, 0.07812, 0.5454, 0.15, 0.6213, 0.15, 0.625, 0.1562, 0.5417, 0.1562, 0.6213, 0.08437, 0.5454, 0.08437, 0.5417, 0.07812, 0.625, 0.07812, 0.4646, 0.2513, 0.5354, 0.2513, 0.5417, 0.25, 0.4583, 0.25, 0.5354, 0.2904, 0.4646, 0.2904, 0.4583, 0.2917, 0.5417, 0.2917, 0.4646, 0.2904, 0.4646, 0.2513, 0.4583, 0.25, 0.4583, 0.2917, 0.5354, 0.2513, 0.5354, 0.2904, 0.5417, 0.2917, 0.5417, 0.25, 0.5354, 0.3737, 0.4646, 0.3737, 0.4583, 0.375, 0.5417, 0.375, 0.4646, 0.3346, 0.5354, 0.3346, 0.5417, 0.3333, 0.4583, 0.3333, 0.4646, 0.3737, 0.4646, 0.3346, 0.4583, 0.3333, 0.4583, 0.375, 0.5354, 0.3346, 0.5354, 0.3737, 0.5417, 0.375, 0.5417, 0.3333, 0.5354, 0.293, 0.4646, 0.293, 0.4583, 0.2917, 0.5417, 0.2917, 0.4646, 0.332, 0.5354, 0.332, 0.5417, 0.3333, 0.4583, 0.3333, 0.4646, 0.293, 0.4646, 0.332, 0.4583, 0.3333, 0.4583, 0.2917, 0.5354, 0.332, 0.5354, 0.293, 0.5417, 0.2917, 0.5417, 0.3333, 0.4646, 0.25, 0.5354, 0.25, 0.5417, 0.25, 0.4583, 0.25, 0.5354, 0.25, 0.4646, 0.25, 0.4583, 0.25, 0.5417, 0.25, 0.5354, 0.25, 0.5354, 0.25, 0.5417, 0.25, 0.5417, 0.25, 0.4646, 0.25, 0.4646, 0.25, 0.4583, 0.25, 0.4583, 0.25, 0.4646, 0.25, 0.5354, 0.25, 0.5417, 0.25, 0.4583, 0.25, 0.5354, 0.25, 0.4646, 0.25, 0.4583, 0.25, 0.5417, 0.25, 0.5354, 0.25, 0.5354, 0.25, 0.5417, 0.25, 0.5417, 0.25, 0.4646, 0.25, 0.4646, 0.25, 0.4583, 0.25, 0.4583, 0.25, 0.4646, 0.25, 0.5354, 0.25, 0.5417, 0.25, 0.4583, 0.25, 0.5354, 0.25, 0.4646, 0.25, 0.4583, 0.25, 0.5417, 0.25, 0.5354, 0.25, 0.5354, 0.25, 0.5417, 0.25, 0.5417, 0.25, 0.4646, 0.25, 0.4646, 0.25, 0.4583, 0.25, 0.4583, 0.25, 0.4646, 0.25, 0.5354, 0.25, 0.5417, 0.25, 0.4583, 0.25, 0.5354, 0.25, 0.4646, 0.25, 0.4583, 0.25, 0.5417, 0.25, 0.5354, 0.25, 0.5354, 0.25, 0.5417, 0.25, 0.5417, 0.25, 0.4646, 0.25, 0.4646, 0.25, 0.4583, 0.25, 0.4583, 0.25, 0.4646, 0.25, 0.5354, 0.25, 0.5417, 0.25, 0.4583, 0.25, 0.5354, 0.25, 0.4646, 0.25, 0.4583, 0.25, 0.5417, 0.25, 0.5354, 0.25, 0.5354, 0.25, 0.5417, 0.25, 0.5417, 0.25, 0.4646, 0.25, 0.4646, 0.25, 0.4583, 0.25, 0.4583, 0.25, 0.5479, 1.0, 0.6187, 1.0, 0.625, 1.0, 0.5417, 1.0, 0.6187, 1.0, 0.6187, 1.0, 0.625, 1.0, 0.625, 1.0, 0.6187, 1.0, 0.5479, 1.0, 0.5417, 1.0, 0.625, 1.0, 0.5479, 1.0, 0.5479, 1.0, 0.5417, 1.0, 0.5417, 1.0, 0.6188, 1.0, 0.6188, 1.0, 0.625, 1.0, 0.625, 1.0, 0.6188, 1.0, 0.5479, 1.0, 0.5417, 1.0, 0.625, 1.0, 0.5479, 1.0, 0.6188, 1.0, 0.625, 1.0, 0.5417, 1.0, 0.5479, 1.0, 0.5479, 1.0, 0.5417, 1.0, 0.5417, 1.0, 0.6188, 1.0, 0.6188, 1.0, 0.625, 1.0, 0.625, 1.0, 0.6188, 1.0, 0.5479, 1.0, 0.5417, 1.0, 0.625, 1.0, 0.5479, 1.0, 0.6188, 1.0, 0.625, 1.0, 0.5417, 1.0, 0.5479, 1.0, 0.5479, 1.0, 0.5417, 1.0, 0.5417, 1.0, 0.6188, 1.0, 0.6187, 1.0, 0.625, 1.0, 0.625, 1.0, 0.6187, 1.0, 0.5479, 1.0, 0.5417, 1.0, 0.625, 1.0, 0.5479, 1.0, 0.6188, 1.0, 0.625, 1.0, 0.5417, 1.0, 0.5479, 1.0, 0.5479, 1.0, 0.5417, 1.0, 0.5417, 1.0, 0.6187, 1.0, 0.6187, 1.0, 0.625, 1.0, 0.625, 1.0, 0.6187, 1.0, 0.5479, 1.0, 0.5417, 1.0, 0.625, 1.0, 0.5479, 1.0, 0.6187, 1.0, 0.625, 1.0, 0.5417, 1.0, 0.5479, 1.0, 0.5479, 1.0, 0.5417, 1.0, 0.5417, 1.0, 0.6188, 1.0, 0.6188, 1.0, 0.625, 1.0, 0.625, 1.0, 0.6188, 1.0, 0.5479, 1.0, 0.5417, 1.0, 0.625, 1.0, 0.5479, 1.0, 0.6188, 1.0, 0.625, 1.0, 0.5417, 1.0, 0.5479, 1.0, 0.5479, 1.0, 0.5417, 1.0, 0.5417, 1.0, 0.6188, 1.0, 0.5479, 1.0, 0.5417, 1.0, 0.625, 1.0, 0.6187, 1.0, 0.6188, 1.0, 0.625, 1.0, 0.625, 1.0, 0.5479, 1.0, 0.6187, 1.0, 0.625, 1.0, 0.5417, 1.0, 0.5479, 1.0, 0.5479, 1.0, 0.5417, 1.0, 0.5417, 1.0, 0.5479, 0.9987, 0.6188, 0.9987, 0.625, 1.0, 0.5417, 1.0, 0.6188, 0.9987, 0.6188, 0.9596, 0.625, 0.9583, 0.625, 1.0, 0.6188, 0.9596, 0.5479, 0.9596, 0.5417, 0.9583, 0.625, 0.9583, 0.5479, 0.9596, 0.5479, 0.9987, 0.5417, 1.0, 0.5417, 0.9583, 0.6187, 0.9571, 0.6187, 0.9179, 0.625, 0.9167, 0.625, 0.9583, 0.6187, 0.9179, 0.5479, 0.9179, 0.5417, 0.9167, 0.625, 0.9167, 0.5479, 0.9571, 0.6187, 0.9571, 0.625, 0.9583, 0.5417, 0.9583, 0.5479, 0.9179, 0.5479, 0.9571, 0.5417, 0.9583, 0.5417, 0.9167, 0.6187, 0.9154, 0.6187, 0.8763, 0.625, 0.875, 0.625, 0.9167, 0.6187, 0.8763, 0.5479, 0.8763, 0.5417, 0.875, 0.625, 0.875, 0.5479, 0.9154, 0.6187, 0.9154, 0.625, 0.9167, 0.5417, 0.9167, 0.5479, 0.8763, 0.5479, 0.9154, 0.5417, 0.9167, 0.5417, 0.875, 0.6188, 0.8763, 0.6188, 0.9154, 0.625, 0.9167, 0.625, 0.875, 0.6188, 0.9154, 0.5479, 0.9154, 0.5417, 0.9167, 0.625, 0.9167, 0.5479, 0.8763, 0.6188, 0.8763, 0.625, 0.875, 0.5417, 0.875, 0.5479, 0.9154, 0.5479, 0.8763, 0.5417, 0.875, 0.5417, 0.9167, 0.6188, 0.918, 0.6188, 0.957, 0.625, 0.9583, 0.625, 0.9167, 0.5479, 0.918, 0.6188, 0.918, 0.625, 0.9167, 0.5417, 0.9167, 0.6188, 0.957, 0.5479, 0.957, 0.5417, 0.9583, 0.625, 0.9583, 0.5479, 0.957, 0.5479, 0.918, 0.5417, 0.9167, 0.5417, 0.9583, 0.6187, 0.9987, 0.5479, 0.9987, 0.5417, 1.0, 0.625, 1.0, 0.6188, 0.9596, 0.6187, 0.9987, 0.625, 1.0, 0.625, 0.9583, 0.5479, 0.9596, 0.6188, 0.9596, 0.625, 0.9583, 0.5417, 0.9583, 0.5479, 0.9987, 0.5479, 0.9596, 0.5417, 0.9583, 0.5417, 1.0, 0.0, 0.0, 0.0, 0.0, 0.0, 0.0, 0.0, 0.0, 0.0, 0.0, 0.0, 0.0, 0.0, 0.0, 0.0, 0.0, 0.0, 0.0, 0.0, 0.0, 0.0, 0.0, 0.0, 0.0, 0.0, 0.0, 0.0, 0.0, 0.0, 0.0, 0.0, 0.0, 0.0, 0.0, 0.0, 0.0, 0.0, 0.0, 0.0, 0.0, 0.0, 0.0, 0.0, 0.0, 0.0, 0.0, 0.0, 0.0, 0.0, 0.0, 0.0, 0.0, 0.0, 0.0, 0.0, 0.0, 0.0, 0.0, 0.0, 0.0, 0.0, 0.0, 0.0, 0.0, 0.0, 0.0, 0.0, 0.0, 0.0, 0.0, 0.0, 0.0, 0.0, 0.0, 0.0, 0.0, 0.0, 0.0, 0.0, 0.0, 0.0, 0.0, 0.0, 0.0, 0.0, 0.0, 0.0, 0.0, 0.0, 0.0, 0.0, 0.0, 0.0, 0.0, 0.0, 0.0, 0.0, 0.0, 0.0, 0.0, 0.0, 0.0, 0.0, 0.0, 0.0, 0.0, 0.0, 0.0, 0.0, 0.0, 0.0, 0.0, 0.0, 0.0, 0.0, 0.0, 0.0, 0.0, 0.0, 0.0, 0.0, 0.0, 0.0, 0.0, 0.0, 0.0, 0.0, 0.0, 0.0, 0.0, 0.0, 0.0, 0.0, 0.0, 0.0, 0.0, 0.0, 0.0, 0.0, 0.0, 0.0, 0.0, 0.0, 0.0, 0.125, 0.5938, 0.1667, 0.5938, 0.1667, 0.75, 0.1615, 0.75, 0.151, 0.75, 0.1458, 0.75, 0.1406, 0.75, 0.1302, 0.75, 0.125, 0.75, 0.0, 0.0, 0.2135, 0.75, 0.375, 0.9167, 0.4167, 0.9167, 0.4583, 0.9115, 0.4583, 0.9167, 0.5, 0.9167, 0.5, 0.9115, 0.4167, 0.9948, 0.4583, 0.9948, 0.4583, 1.0, 0.4167, 1.0, 0.5, 0.9948, 0.5417, 0.9948, 0.5417, 1.0, 0.5, 1.0, 0.125, 0.75, 0.125, 0.5938, 0.125, 0.5938, 0.125, 0.75, 0.125, 0.5938, 0.1667, 0.5938, 0.1667, 0.5938, 0.125, 0.5938, 0.1667, 0.5938, 0.1667, 0.75, 0.1667, 0.75, 0.1667, 0.5938, 0.25, 0.75, 0.2083, 0.75, 0.2083, 0.75, 0.2135, 0.75, 0.224, 0.75, 0.2292, 0.75, 0.2344, 0.75, 0.2448, 0.75, 0.25, 0.75, 0.5, 0.9583, 0.5417, 0.9583, 0.5417, 0.9583, 0.5, 0.9583, 0.5, 0.875, 0.4583, 0.875, 0.4583, 0.875, 0.5, 0.875, 0.4167, 1.0, 0.375, 1.0, 0.375, 1.0, 0.4167, 1.0, 0.4167, 0.875, 0.375, 0.875, 0.375, 0.875, 0.4167, 0.875, 0.5, 1.0, 0.4583, 1.0, 0.4583, 1.0, 0.5, 1.0, 0.8333, 0.5469, 0.875, 0.5469, 0.875, 0.5, 0.8333, 0.5, 0.7917, 0.5469, 0.7917, 0.5938, 0.8333, 0.5938, 0.8333, 0.5469, 0.4167, 1.0, 0.4583, 1.0, 0.4583, 1.0, 0.4167, 1.0, 0.5, 1.0, 0.5417, 1.0, 0.5417, 1.0, 0.5, 1.0, 0.4167, 1.0, 0.4583, 1.0, 0.4583, 1.0, 0.4167, 1.0, 0.5, 1.0, 0.4583, 1.0, 0.4583, 1.0, 0.5, 1.0, 0.5, 1.0, 0.5417, 1.0, 0.5417, 1.0, 0.5, 1.0, 0.5417, 1.0, 0.5417, 1.0, 0.5417, 1.0, 0.5417, 1.0, 0.5417, 1.0, 0.5417, 1.0, 0.5417, 1.0, 0.5417, 1.0, 0.5417, 1.0, 0.0, 0.0, 0.0, 0.0, 0.0, 0.0, 0.0, 0.0, 0.0, 0.0, 0.0, 0.0, 0.0, 0.0, 0.0, 0.0, 0.0, 0.0, 0.0, 0.0, 0.0, 0.0, 0.0, 0.0, 0.0, 0.0, 0.0, 0.0, 0.0, 0.0, 0.0, 0.0, 0.0, 0.0, 0.0, 0.0, 0.0, 0.0, 0.0, 0.0, 0.0, 0.0, 0.0, 0.0, 0.0, 0.0, 0.0, 0.0, 0.0, 0.0, 0.0, 0.0, 0.0, 0.0, 0.0, 0.0, 0.0, 0.0, 0.0, 0.0, 0.0, 0.0, 0.0, 0.0, 0.0, 0.0, 0.0, 0.0, 0.0, 0.0, 0.0, 0.0, 0.0, 0.0, 0.0, 0.0, 0.0, 0.0, 0.0, 0.0, 0.0, 0.0, 0.0, 0.0, 0.0, 0.0, 0.0, 0.0, 0.8333, 0.5938, 0.875, 0.5938, 0.875, 0.5469, 0.8333, 0.5469, 0.5417, 0.2031, 0.5417, 0.1562, 0.625, 0.1562, 0.625, 0.2031, 0.8333, 0.5, 0.875, 0.5, 0.875, 0.5469, 0.8333, 0.5469, 0.7917, 0.5, 0.8333, 0.5, 0.8333, 0.5469, 0.7917, 0.5469, 0.75, 0.5, 0.7917, 0.5, 0.7917, 0.5469, 0.75, 0.5469, 0.75, 0.5, 0.75, 0.5469, 0.7917, 0.5469, 0.7917, 0.5, 0.875, 0.5938, 0.875, 0.5469, 0.875, 0.5469, 0.875, 0.5938, 0.875, 0.5938, 0.875, 0.5469, 0.875, 0.5469, 0.875, 0.5938, 0.875, 0.5938, 0.875, 0.5469, 0.875, 0.5469, 0.875, 0.5938, 0.875, 0.5938, 0.875, 0.5469, 0.875, 0.5469, 0.875, 0.5938, 0.875, 0.5938, 0.875, 0.5469, 0.875, 0.5469, 0.875, 0.5938, 0.875, 0.5938, 0.875, 0.5469, 0.875, 0.5469, 0.875, 0.5938, 0.875, 0.5938, 0.875, 0.5469, 0.875, 0.5469, 0.875, 0.5938, 0.125, 0.5, 0.125, 0.5469, 0.125, 0.5469, 0.125, 0.5, 0.125, 0.5, 0.125, 0.5469, 0.125, 0.5469, 0.125, 0.5, 0.125, 0.5, 0.125, 0.5469, 0.125, 0.5469, 0.125, 0.5, 0.1667, 0.5, 0.2083, 0.5, 0.2083, 0.5469, 0.1667, 0.5469, 0.125, 0.5, 0.1667, 0.5, 0.1667, 0.5469, 0.125, 0.5469, 0.1667, 0.5, 0.1667, 0.5469, 0.2083, 0.5469, 0.2083, 0.5, 0.125, 0.5, 0.125, 0.5469, 0.1667, 0.5469, 0.1667, 0.5, 0.125, 0.5, 0.125, 0.5469, 0.125, 0.5469, 0.125, 0.5, 0.125, 0.5, 0.125, 0.5469, 0.125, 0.5469, 0.125, 0.5, 0.125, 0.5, 0.125, 0.5469, 0.125, 0.5469, 0.125, 0.5, 0.125, 0.5, 0.125, 0.5469, 0.125, 0.5469, 0.125, 0.5, 0.2083, 0.5, 0.2083, 0.5469, 0.25, 0.5469, 0.25, 0.5, 0.2083, 0.5, 0.25, 0.5, 0.25, 0.5469, 0.2083, 0.5469, 0.4583, 0.2031, 0.5417, 0.2031, 0.5417, 0.25, 0.4583, 0.25, 0.375, 0.2031, 0.4583, 0.2031, 0.4583, 0.25, 0.375, 0.25, 0.4583, 0.2031, 0.375, 0.2031, 0.375, 0.25, 0.4583, 0.25, 0.5417, 0.2031, 0.4583, 0.2031, 0.4583, 0.25, 0.5417, 0.25, 0.0, 0.0, 0.0, 0.0, 0.0, 0.0, 0.0, 0.0, 0.0, 0.0, 0.0, 0.0, 0.0, 0.0, 0.0, 0.0, 0.0, 0.0, 0.0, 0.0, 0.0, 0.0, 0.0, 0.0, 0.0, 0.0, 0.0, 0.0, 0.0, 0.0, 0.0, 0.0, 0.0, 0.0, 0.0, 0.0, 0.0, 0.0, 0.0, 0.0, 0.0, 0.0, 0.0, 0.0, 0.0, 0.0, 0.0, 0.0, 0.0, 0.0, 0.0, 0.0, 0.0, 0.0, 0.0, 0.0, 0.0, 0.0, 0.0, 0.0, 0.0, 0.0, 0.0, 0.0, 0.0, 0.0, 0.0, 0.0, 0.0, 0.0, 0.0, 0.0, 0.0, 0.0, 0.0, 0.0, 0.0, 0.0, 0.0, 0.0, 0.0, 0.0, 0.0, 0.0, 0.0, 0.0, 0.0, 0.0, 0.0, 0.0, 0.0, 0.0, 0.0, 0.0, 0.0, 0.0, 0.0, 0.0, 0.0, 0.0, 0.0, 0.0, 0.0, 0.0, 0.0, 0.0, 0.8333, 0.5469, 0.8333, 0.5, 0.7917, 0.5, 0.7917, 0.5469, 0.0, 0.0, 0.0, 0.0, 0.0, 0.0, 0.0, 0.0, 0.625, 0.2031, 0.625, 0.25, 0.5417, 0.25, 0.5417, 0.2031, 0.0, 0.0, 0.0, 0.0, 0.0, 0.0, 0.0, 0.0, 0.0, 0.0, 0.0, 0.0, 0.0, 0.0, 0.0, 0.0, 0.0, 0.0, 0.0, 0.0, 0.0, 0.0, 0.0, 0.0, 0.0, 0.0, 0.0, 0.0, 0.0, 0.0, 0.0, 0.0, 0.0, 0.0, 0.0, 0.0, 0.0, 0.0, 0.0, 0.0, 0.0, 0.0, 0.0, 0.0, 0.0, 0.0, 0.0, 0.0, 0.0, 0.0, 0.0, 0.0, 0.0, 0.0, 0.0, 0.0, 0.0, 0.0, 0.0, 0.0, 0.0, 0.0, 0.0, 0.0, 0.0, 0.0, 0.0, 0.0, 0.0, 0.0, 0.0, 0.0, 0.0, 0.0, 0.0, 0.0, 0.0, 0.0, 0.0, 0.0, 0.0, 0.0, 0.0, 0.0, 0.0, 0.0, 0.0, 0.0, 0.0, 0.0, 0.0, 0.0, 0.0, 0.0, 0.0, 0.0, 0.0, 0.0, 0.0, 0.0, 0.0, 0.0, 0.0, 0.0, 0.5, 0.974, 0.5417, 0.974, 0.5417, 0.9792, 0.5, 0.9792, 0.4167, 0.9792, 0.4583, 0.9792, 0.4583, 0.9844, 0.4167, 0.9844, 0.5, 0.9792, 0.5417, 0.9792, 0.5417, 0.9844, 0.5, 0.9844, 0.5, 0.9583, 0.5417, 0.9583, 0.5417, 0.9635, 0.5, 0.9635, 0.4167, 0.9583, 0.4583, 0.9583, 0.4583, 0.9635, 0.4167, 0.9635, 0.0, 0.0, 0.0, 0.0, 0.0, 0.0, 0.0, 0.0, 0.0, 0.0, 0.0, 0.0, 0.0, 0.0, 0.0, 0.0, 0.0, 0.0, 0.0, 0.0, 0.0, 0.0, 0.0, 0.0, 0.0, 0.0, 0.0, 0.0, 0.0, 0.0, 0.0, 0.0, 0.0, 0.0, 0.0, 0.0, 0.0, 0.0, 0.0, 0.0, 0.0, 0.0, 0.0, 0.0, 0.0, 0.0, 0.0, 0.0, 0.0, 0.0, 0.0, 0.0, 0.0, 0.0, 0.0, 0.0, 0.0, 0.0, 0.0, 0.0, 0.0, 0.0, 0.0, 0.0, 0.5, 0.875, 0.5, 0.8802, 0.5417, 0.8802, 0.5417, 0.875, 0.5, 0.8906, 0.5, 0.8958, 0.5417, 0.8958, 0.5417, 0.8906, 0.5, 0.8958, 0.5, 0.901, 0.5417, 0.901, 0.5417, 0.8958, 0.4167, 0.875, 0.4167, 0.8802, 0.4583, 0.8802, 0.4583, 0.875, 0.4167, 0.8906, 0.4167, 0.8958, 0.4583, 0.8958, 0.4583, 0.8906, 0.4167, 0.8958, 0.4167, 0.901, 0.4583, 0.901, 0.4583, 0.8958, 0.5, 1.0, 0.5417, 1.0, 0.5417, 1.0, 0.5, 1.0, 0.5, 1.0, 0.5417, 1.0, 0.5417, 1.0, 0.5, 1.0, 0.5, 1.0, 0.5417, 1.0, 0.5417, 1.0, 0.5, 1.0, 0.4167, 1.0, 0.4583, 1.0, 0.4583, 1.0, 0.4167, 1.0, 0.4167, 1.0, 0.4583, 1.0, 0.4583, 1.0, 0.4167, 1.0, 0.4167, 1.0, 0.4583, 1.0, 0.4583, 1.0, 0.4167, 1.0, 0.0, 0.0, 0.4583, 1.0, 0.4583, 1.0, 0.0, 0.0, 0.0, 0.0, 0.0, 0.0, 0.0, 0.0, 0.0, 0.0, 0.0, 0.0, 0.0, 0.0, 0.0, 0.0, 0.0, 0.0, 0.0, 0.0, 0.0, 0.0, 0.0, 0.0, 0.0, 0.0, 0.0, 0.0, 0.0, 0.0, 0.0, 0.0, 0.0, 0.0, 0.0, 0.0, 0.0, 0.0, 0.0, 0.0, 0.0, 0.0, 0.0, 0.0, 0.0, 0.0, 0.0, 0.0, 0.0, 0.0, 0.0, 0.0, 0.0, 0.0, 0.0, 0.0, 0.0, 0.0, 0.4583, 0.9792, 0.5, 0.9792, 0.5, 0.9844, 0.4583, 0.9844, 0.4583, 0.974, 0.5, 0.974, 0.5, 0.9792, 0.4583, 0.9792, 0.4583, 0.875, 0.4583, 0.8802, 0.5, 0.8802, 0.5, 0.875, 0.4583, 0.9583, 0.5, 0.9583, 0.5, 0.9635, 0.4583, 0.9635, 0.5417, 0.875, 0.5, 0.875, 0.5, 0.875, 0.5417, 0.875, 0.4583, 0.9583, 0.5, 0.9583, 0.5, 0.9583, 0.4583, 0.9583, 0.4583, 0.875, 0.5, 0.875, 0.5, 0.9167, 0.4583, 0.9167, 0.4583, 0.9167, 0.5, 0.9167, 0.5, 0.9583, 0.4583, 0.9583, 0.4583, 1.0, 0.5, 1.0, 0.5, 1.0, 0.4583, 1.0, 0.4583, 1.0, 0.5, 1.0, 0.5, 1.0, 0.4583, 1.0, 0.5417, 1.0, 0.5, 1.0, 0.5, 1.0, 0.5417, 1.0, 0.4583, 0.9948, 0.5, 0.9948, 0.5, 1.0, 0.4583, 1.0, 0.4583, 1.0, 0.5, 1.0, 0.5, 1.0, 0.4583, 1.0, 0.4583, 1.0, 0.5, 1.0, 0.5, 1.0, 0.4583, 1.0, 0.4583, 1.0, 0.5, 1.0, 0.5, 1.0, 0.4583, 1.0, 0.4583, 1.0, 0.5, 1.0, 0.5, 1.0, 0.4583, 1.0, 0.4583, 1.0, 0.5, 1.0, 0.5, 1.0, 0.4583, 1.0, 0.4583, 1.0, 0.5, 1.0, 0.5, 1.0, 0.4583, 1.0, 0.5417, 1.0, 0.5, 1.0, 0.5, 1.0, 0.5417, 1.0, 0.4583, 1.0, 0.5, 1.0, 0.5, 1.0, 0.4583, 1.0, 0.4583, 1.0, 0.5, 1.0, 0.5, 1.0, 0.4583, 1.0, 0.4583, 1.0, 0.5, 1.0, 0.5, 1.0, 0.4583, 1.0, 0.4583, 0.8958, 0.4583, 0.901, 0.5, 0.901, 0.5, 0.8958, 0.4583, 0.8906, 0.4583, 0.8958, 0.5, 0.8958, 0.5, 0.8906, 0.4583, 0.9583, 0.4583, 1.0, 0.5, 1.0, 0.5, 0.9583, 0.4583, 0.9167, 0.4583, 0.9583, 0.5, 0.9583, 0.5, 0.9167, 0.5, 0.9115, 0.5, 0.9167, 0.5417, 0.9167, 0.5417, 0.9115, 0.5, 0.9167, 0.5, 0.9167, 0.5417, 0.9167, 0.5417, 0.9167, 0.5417, 0.9115, 0.5417, 0.901, 0.5, 0.901, 0.5, 0.9115, 0.5, 0.8802, 0.5, 0.8906, 0.5417, 0.8906, 0.5417, 0.8802, 0.0, 0.0, 0.0, 0.0, 0.0, 0.0, 0.0, 0.0, 0.0, 0.0, 0.0, 0.0, 0.0, 0.0, 0.0, 0.0, 0.0, 0.0, 0.0, 0.0, 0.0, 0.0, 0.0, 0.0, 0.0, 0.0, 0.0, 0.0, 0.0, 0.0, 0.0, 0.0, 0.0, 0.0, 0.0, 0.0, 0.0, 0.0, 0.0, 0.0, 0.0, 0.0, 0.0, 0.0, 0.0, 0.0, 0.0, 0.0, 0.0, 0.0, 0.0, 0.0, 0.0, 0.0, 0.0, 0.0, 0.0, 0.0, 0.0, 0.0, 0.0, 0.0, 0.0, 0.0, 0.5417, 0.9948, 0.5, 0.9948, 0.5, 0.9844, 0.5417, 0.9844, 0.5417, 0.9635, 0.5417, 0.974, 0.5, 0.974, 0.5, 0.9635, 0.375, 1.0, 0.4167, 1.0, 0.4167, 1.0, 0.375, 1.0, 0.375, 1.0, 0.4167, 1.0, 0.4167, 1.0, 0.375, 1.0, 0.4583, 1.0, 0.4167, 1.0, 0.4167, 1.0, 0.4583, 1.0, 0.375, 0.9948, 0.4167, 0.9948, 0.4167, 1.0, 0.375, 1.0, 0.375, 1.0, 0.4167, 1.0, 0.4167, 1.0, 0.375, 1.0, 0.375, 1.0, 0.4167, 1.0, 0.4167, 1.0, 0.375, 1.0, 0.375, 1.0, 0.4167, 1.0, 0.4167, 1.0, 0.375, 1.0, 0.375, 1.0, 0.4167, 1.0, 0.4167, 1.0, 0.375, 1.0, 0.375, 0.9583, 0.4167, 0.9583, 0.4167, 0.9635, 0.375, 0.9635, 0.375, 0.9583, 0.4167, 0.9583, 0.4167, 0.9583, 0.375, 0.9583, 0.375, 0.9792, 0.4167, 0.9792, 0.4167, 0.9844, 0.375, 0.9844, 0.375, 0.8958, 0.375, 0.901, 0.4167, 0.901, 0.4167, 0.8958, 0.375, 0.8906, 0.375, 0.8958, 0.4167, 0.8958, 0.4167, 0.8906, 0.375, 0.9167, 0.4167, 0.9167, 0.4167, 0.9167, 0.375, 0.9167, 0.375, 0.9583, 0.375, 1.0, 0.4167, 1.0, 0.4167, 0.9583, 0.375, 0.9167, 0.375, 0.9583, 0.4167, 0.9583, 0.4167, 0.9167, 0.375, 0.875, 0.375, 0.8802, 0.4167, 0.8802, 0.4167, 0.875, 0.4583, 0.875, 0.4167, 0.875, 0.4167, 0.875, 0.4583, 0.875, 0.375, 0.875, 0.4167, 0.875, 0.4167, 0.9167, 0.375, 0.9167, 0.375, 1.0, 0.4167, 1.0, 0.4167, 1.0, 0.375, 1.0, 0.375, 1.0, 0.4167, 1.0, 0.4167, 1.0, 0.375, 1.0, 0.4583, 1.0, 0.4167, 1.0, 0.4167, 1.0, 0.4583, 1.0, 0.375, 1.0, 0.4167, 1.0, 0.4167, 1.0, 0.375, 1.0, 0.375, 1.0, 0.4167, 1.0, 0.4167, 1.0, 0.375, 1.0, 0.375, 1.0, 0.4167, 1.0, 0.4167, 1.0, 0.375, 1.0, 0.0, 0.0, 0.0, 0.0, 0.4167, 1.0, 0.4583, 1.0, 0.4583, 1.0, 0.4167, 1.0, 0.0, 0.0, 0.0, 0.0, 0.5, 1.0, 0.5, 1.0, 0.5417, 1.0, 0.5417, 1.0, 0.5, 1.0, 0.5, 1.0, 0.5417, 1.0, 0.5417, 1.0, 0.4583, 1.0, 0.0, 0.0, 0.0, 0.0, 0.4167, 1.0, 0.0, 0.0, 0.4583, 1.0, 0.4167, 1.0, 0.0, 0.0, 0.0, 0.0, 0.0, 0.0, 0.4167, 0.9948, 0.4583, 0.9948, 0.4583, 0.9844, 0.4167, 0.9844, 0.0, 0.0, 0.0, 0.0, 0.1458, 0.75, 0.151, 0.75, 0.0, 0.0, 0.4167, 0.9792, 0.0, 0.0, 0.0, 0.0, 0.0, 0.0, 0.0, 0.0, 0.0, 0.0, 0.0, 0.0, 0.0, 0.0, 0.0, 0.0, 0.0, 0.0, 0.4583, 0.9635, 0.4167, 0.9635, 0.0, 0.0, 0.0, 0.0, 0.0, 0.0, 0.4167, 0.8802, 0.0, 0.0, 0.0, 0.0, 0.0, 0.0, 0.4167, 0.8906, 0.0, 0.0, 0.0, 0.0, 0.0, 0.0, 0.0, 0.0, 0.0, 0.0, 0.0, 0.0, 0.0, 0.0, 0.4167, 0.901, 0.0, 0.0, 0.0, 0.0, 0.0, 0.0, 0.0, 0.0, 0.0, 0.0])
me_cube.materials.append(mat_buildingwall)
me_cube.materials.append(mat_glass)
me_cube.use_mirror_vertex_groups = False
me_cube.update()
me_plane = bpy.data.meshes.new('Plane')
me_plane.from_pydata([(185.8, -56.19, 0.0), (-185.8, -56.19, 0.0), (185.8, -17.12, 0.0), (-185.8, -17.12, 0.0), (-4.493, -56.19, 0.0), (-4.493, -17.12, 0.0), (-185.8, 56.19, 0.0), (-150.3, -56.19, 0.0), (-150.3, -17.12, 0.0), (-150.3, 56.19, 0.0), (-27.99, -56.19, 0.0), (-27.99, -12.43, 0.0), (-185.8, -8.81, 0.0), (-150.3, -8.81, 0.0), (-34.22, -56.19, 0.0), (-34.22, -17.12, 0.0), (-34.22, -8.81, 0.0), (-149.7, 56.19, 0.0), (-15.94, -56.19, 0.0), (-15.94, -16.22, 0.0), (-21.97, -56.19, 0.0), (-21.97, -14.69, 0.0), (-9.922, -56.19, 0.0), (-9.922, -17.12, 0.0), (22.19, -56.19, 0.0), (22.19, -17.12, 0.0), (-185.8, -24.12, 0.0), (185.8, -24.12, 0.0), (-4.493, -24.12, 0.0), (-150.3, -24.12, 0.0), (-27.99, -20.26, 0.0), (-34.22, -24.12, 0.0), (-15.94, -23.37, 0.0), (-21.97, -22.11, 0.0), (-9.922, -24.12, 0.0), (22.19, -24.12, 0.0), (74.99, -56.19, 0.0), (74.99, -17.12, 0.0), (74.99, -24.12, 0.0), (101.1, -56.19, 0.0), (101.1, -17.12, 0.0), (101.1, -24.12, 0.0)], [], [(29, 26, 1, 7), (13, 12, 3, 8), (35, 28, 4, 24), (16, 13, 8, 15), (31, 29, 7, 14), (33, 30, 10, 20), (9, 6, 12, 13), (30, 31, 14, 10), (11, 16, 15), (16, 17, 9, 13), (34, 32, 18, 22), (32, 33, 20, 18), (28, 34, 22, 4), (38, 35, 24, 36), (37, 25, 35, 38), (5, 23, 34, 28), (19, 21, 33, 32), (23, 19, 32, 34), (11, 15, 31, 30), (21, 11, 30, 33), (15, 8, 29, 31), (8, 3, 26, 29), (41, 38, 36, 39), (27, 41, 39, 0), (2, 40, 41, 27)])
_uv = me_plane.uv_layers.new(name='UVMap')
_uv.uv.foreach_set('vector', [0.7802, 0.8199, 0.8482, 0.8199, 0.8482, 1.0, 0.7802, 1.0, 0.7802, 0.734, 0.8482, 0.734, 0.8482, 0.7807, 0.7802, 0.7807, 0.4501, 0.8199, 0.5011, 0.8199, 0.5011, 1.0, 0.4501, 1.0, 0.5581, 0.734, 0.7802, 0.734, 0.7802, 0.7807, 0.5581, 0.7807, 0.5581, 0.8199, 0.7802, 0.8199, 0.7802, 1.0, 0.5581, 1.0, 0.5346, 0.8199, 0.5461, 0.8199, 0.5461, 1.0, 0.5346, 1.0, 0.7802, 0.3691, 0.8482, 0.3691, 0.8482, 0.734, 0.7802, 0.734, 0.5461, 0.8199, 0.5581, 0.8199, 0.5581, 1.0, 0.5461, 1.0, 0.5461, 0.7807, 0.5581, 0.734, 0.5581, 0.7807, 0.5581, 0.734, 0.7791, 0.3691, 0.7802, 0.3691, 0.7802, 0.734, 0.5115, 0.8199, 0.5231, 0.8199, 0.5231, 1.0, 0.5115, 1.0, 0.5231, 0.8199, 0.5346, 0.8199, 0.5346, 1.0, 0.5231, 1.0, 0.5011, 0.8199, 0.5115, 0.8199, 0.5115, 1.0, 0.5011, 1.0, 0.349, 0.8199, 0.4501, 0.8199, 0.4501, 1.0, 0.349, 1.0, 0.349, 0.7807, 0.4501, 0.7807, 0.4501, 0.8199, 0.349, 0.8199, 0.5011, 0.7807, 0.5115, 0.7807, 0.5115, 0.8199, 0.5011, 0.8199, 0.5231, 0.7807, 0.5346, 0.7807, 0.5346, 0.8199, 0.5231, 0.8199, 0.5115, 0.7807, 0.5231, 0.7807, 0.5231, 0.8199, 0.5115, 0.8199, 0.5461, 0.7807, 0.5581, 0.7807, 0.5581, 0.8199, 0.5461, 0.8199, 0.5346, 0.7807, 0.5461, 0.7807, 0.5461, 0.8199, 0.5346, 0.8199, 0.5581, 0.7807, 0.7802, 0.7807, 0.7802, 0.8199, 0.5581, 0.8199, 0.7802, 0.7807, 0.8482, 0.7807, 0.8482, 0.8199, 0.7802, 0.8199, 0.299, 0.8199, 0.349, 0.8199, 0.349, 1.0, 0.299, 1.0, 0.1369, 0.8199, 0.299, 0.8199, 0.299, 1.0, 0.1369, 1.0, 0.1369, 0.7807, 0.299, 0.7807, 0.299, 0.8199, 0.1369, 0.8199])
me_plane.materials.append(mat_level)
me_plane.update()
me_plane_001 = bpy.data.meshes.new('Plane.001')
me_plane_001.from_pydata([(185.8, -56.19, 0.0), (-185.8, -56.19, 0.0), (185.8, -17.12, 0.0), (-185.8, -17.12, 0.0), (-4.493, -56.19, 0.0), (-4.493, -17.12, 0.0), (-185.8, 56.19, 0.0), (-150.3, -56.19, 0.0), (-150.3, -17.12, 0.0), (-150.3, 56.19, 0.0), (-27.99, -56.19, 0.0), (-27.99, -12.43, 0.0), (-185.8, -8.81, 0.0), (-150.3, -8.81, 0.0), (-34.22, -56.19, 0.0), (-34.22, -17.12, 0.0), (-34.22, -8.81, 0.0), (-149.7, 56.19, 0.0), (-15.94, -56.19, 0.0), (-15.94, -16.22, 0.0), (-21.97, -56.19, 0.0), (-21.97, -14.69, 0.0), (-9.922, -56.19, 0.0), (-9.922, -17.12, 0.0), (22.19, -56.19, 0.0), (22.19, -17.12, 0.0), (-185.8, -24.12, 0.0), (185.8, -24.12, 0.0), (-4.493, -24.12, 0.0), (-150.3, -24.12, 0.0), (-27.99, -20.26, 0.0), (-34.22, -24.12, 0.0), (-15.94, -23.37, 0.0), (-21.97, -22.11, 0.0), (-9.922, -24.12, 0.0), (22.19, -24.12, 0.0), (74.99, -56.19, 0.0), (74.99, -17.12, 0.0), (74.99, -24.12, 0.0), (101.1, -56.19, 0.0), (101.1, -17.12, 0.0), (101.1, -24.12, 0.0)], [], [(29, 26, 1, 7), (13, 12, 3, 8), (35, 28, 4, 24), (16, 13, 8, 15), (31, 29, 7, 14), (33, 30, 10, 20), (9, 6, 12, 13), (30, 31, 14, 10), (11, 16, 15), (16, 17, 9, 13), (34, 32, 18, 22), (32, 33, 20, 18), (28, 34, 22, 4), (38, 35, 24, 36), (37, 25, 35, 38), (5, 23, 34, 28), (19, 21, 33, 32), (23, 19, 32, 34), (11, 15, 31, 30), (21, 11, 30, 33), (15, 8, 29, 31), (8, 3, 26, 29), (41, 38, 36, 39), (27, 41, 39, 0), (2, 40, 41, 27)])
_uv = me_plane_001.uv_layers.new(name='UVMap')
_uv.uv.foreach_set('vector', [0.7802, 0.8199, 0.8482, 0.8199, 0.8482, 1.0, 0.7802, 1.0, 0.7802, 0.734, 0.8482, 0.734, 0.8482, 0.7807, 0.7802, 0.7807, 0.4501, 0.8199, 0.5011, 0.8199, 0.5011, 1.0, 0.4501, 1.0, 0.5581, 0.734, 0.7802, 0.734, 0.7802, 0.7807, 0.5581, 0.7807, 0.5581, 0.8199, 0.7802, 0.8199, 0.7802, 1.0, 0.5581, 1.0, 0.5346, 0.8199, 0.5461, 0.8199, 0.5461, 1.0, 0.5346, 1.0, 0.7802, 0.3691, 0.8482, 0.3691, 0.8482, 0.734, 0.7802, 0.734, 0.5461, 0.8199, 0.5581, 0.8199, 0.5581, 1.0, 0.5461, 1.0, 0.5461, 0.7807, 0.5581, 0.734, 0.5581, 0.7807, 0.5581, 0.734, 0.7791, 0.3691, 0.7802, 0.3691, 0.7802, 0.734, 0.5115, 0.8199, 0.5231, 0.8199, 0.5231, 1.0, 0.5115, 1.0, 0.5231, 0.8199, 0.5346, 0.8199, 0.5346, 1.0, 0.5231, 1.0, 0.5011, 0.8199, 0.5115, 0.8199, 0.5115, 1.0, 0.5011, 1.0, 0.349, 0.8199, 0.4501, 0.8199, 0.4501, 1.0, 0.349, 1.0, 0.349, 0.7807, 0.4501, 0.7807, 0.4501, 0.8199, 0.349, 0.8199, 0.5011, 0.7807, 0.5115, 0.7807, 0.5115, 0.8199, 0.5011, 0.8199, 0.5231, 0.7807, 0.5346, 0.7807, 0.5346, 0.8199, 0.5231, 0.8199, 0.5115, 0.7807, 0.5231, 0.7807, 0.5231, 0.8199, 0.5115, 0.8199, 0.5461, 0.7807, 0.5581, 0.7807, 0.5581, 0.8199, 0.5461, 0.8199, 0.5346, 0.7807, 0.5461, 0.7807, 0.5461, 0.8199, 0.5346, 0.8199, 0.5581, 0.7807, 0.7802, 0.7807, 0.7802, 0.8199, 0.5581, 0.8199, 0.7802, 0.7807, 0.8482, 0.7807, 0.8482, 0.8199, 0.7802, 0.8199, 0.299, 0.8199, 0.349, 0.8199, 0.349, 1.0, 0.299, 1.0, 0.1369, 0.8199, 0.299, 0.8199, 0.299, 1.0, 0.1369, 1.0, 0.1369, 0.7807, 0.299, 0.7807, 0.299, 0.8199, 0.1369, 0.8199])
me_plane_001.materials.append(mat_level)
me_plane_001.update()

# ---- objects
ob_building_col = bpy.data.objects.new('Building-col', me_cube)
ob_level2_col = bpy.data.objects.new('Level2-col', me_plane)
ob_level1_col = bpy.data.objects.new('Level1-col', me_plane_001)

# ---- transforms, parenting, visibility, modifiers, constraints
ob_building_col.location = (0.0, 0.0, 0.0)
ob_building_col.lock_rotations_4d = False
ob_building_col.empty_display_type = 'ARROWS'
ob_building_col.lineart.crease_threshold = 0.0
_m = ob_building_col.modifiers.new('Solidify', 'SOLIDIFY')
_m.solidify_mode = 'NON_MANIFOLD'
_m.thickness = 0.2
ob_level2_col.location = (-75.05, 1.163, 5.037)
ob_level2_col.hide_render = True
_m = ob_level2_col.modifiers.new('Solidify', 'SOLIDIFY')
_m.solidify_mode = 'NON_MANIFOLD'
ob_level1_col.location = (-75.05, 1.163, 0.0)
ob_level1_col.hide_render = True
_m = ob_level1_col.modifiers.new('Solidify', 'SOLIDIFY')
_m.solidify_mode = 'NON_MANIFOLD'

# ---- collection membership
col_terminal.objects.link(ob_building_col)
col_terminal.objects.link(ob_level2_col)
col_terminal.objects.link(ob_level1_col)

# ---- scene / render settings (as saved in the file)
scene.frame_start = 1; scene.frame_end = 250; scene.frame_set(1)
scene.render.engine = 'BLENDER_EEVEE_NEXT'
bpy.context.view_layer.update()

# ---- added for rendering (the .blend has no active camera and no usable light): camera, sun
cam_auto = bpy.data.cameras.new('AutoCamera')
cam_auto.lens = 50.0
cam_auto.sensor_width = 36.0
cam_auto.clip_end = 5368.77
ob_auto_camera = bpy.data.objects.new('AutoCamera', cam_auto)
scene.collection.objects.link(ob_auto_camera)
ob_auto_camera.location = (232.299, -324.877, 253.989)
ob_auto_camera.rotation_euler = (1.09748, -7.21219e-08, 0.694738)
scene.camera = ob_auto_camera
light_auto_sun = bpy.data.lights.new('AutoSun', 'SUN')
light_auto_sun.energy = 3.0
light_auto_sun.angle = 0.0523599
ob_auto_sun = bpy.data.objects.new('AutoSun', light_auto_sun)
scene.collection.objects.link(ob_auto_sun)
ob_auto_sun.rotation_euler = (0.872665, 0.174533, 0.523599)
bpy.context.view_layer.update()
